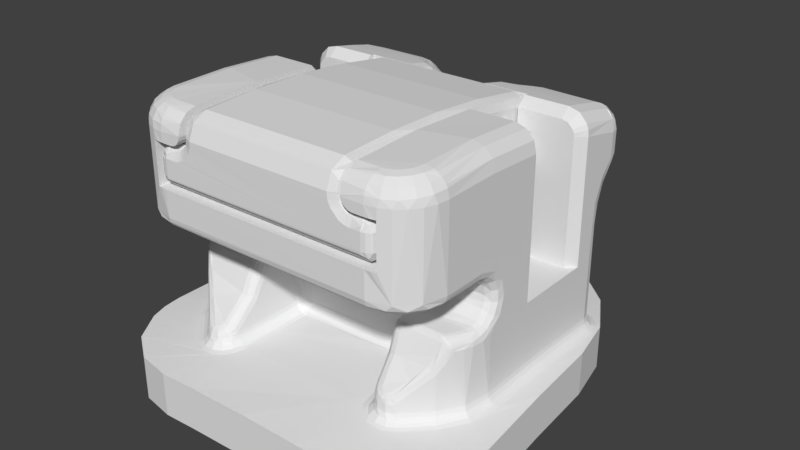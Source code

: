 # Source: odc_bracket_library.blend  (saved by Blender 2.77.0; exported with 4.5.12 LTS)
import bpy
from mathutils import Matrix  # noqa: F401  (used for matrix-valued properties, if any)

bpy.ops.wm.read_factory_settings(use_empty=True)
scene = bpy.context.scene
scene.name = 'Scene'

# ---- collections
col_collection_1 = bpy.data.collections.new('Collection 1'); scene.collection.children.link(col_collection_1)

# ---- world
world_world = bpy.data.worlds.new('World'); scene.world = world_world
world_world.color = (0.05088, 0.05088, 0.05088)
world_world.use_sun_shadow = False
world_world.sun_shadow_jitter_overblur = 0.0
world_world.cycles.sampling_method = 'MANUAL'

# ---- meshes
me_indirect_bonding_modelrami_024 = bpy.data.meshes.new('Indirect Bonding ModelRami.024')
me_indirect_bonding_modelrami_024.from_pydata([(-1.41, -0.03986, 1.093), (-1.409, 0.1742, 0.5346), (-1.402, -0.5266, 0.5288), (-1.415, 0.1737, 0.4993), (-1.418, -0.02828, 2.326), (-1.408, -0.3678, 1.318), (-1.407, -0.4099, 1.168), (-1.406, -0.4586, 1.106), (-1.405, -0.5216, 1.059), (-1.354, -0.7558, 0.5228), (-1.409, -0.5256, 0.4913), (-1.417, 0.7001, 1.086), (-1.416, 0.8747, 0.5115), (-1.422, 0.8727, 0.4754), (-1.421, 0.8826, 1.354), (-1.416, 0.9215, 1.366), (-1.396, 0.9499, 0.5074), (-1.402, 0.9566, 1.366), (-1.421, 0.8827, 1.367), (-1.426, 0.9082, 2.18), (-1.423, 0.9177, 1.619), (-1.405, 1.001, 1.637), (-1.423, 0.9332, 1.666), (-1.428, 1.105, 2.134), (-1.425, 1.001, 1.8), (-1.422, 1.129, 1.885), (-1.428, 1.107, 2.134), (-1.427, 1.105, 1.915), (-1.428, 1.106, 2.134), (-1.413, 1.184, 2.133), (-1.412, 1.181, 1.929), (-1.402, 1.129, 2.232), (-1.422, 1.12, 2.184), (-1.418, 0.715, 2.273), (-1.424, 0.7107, 2.22), (-1.408, -0.5148, 1.579), (-1.413, -0.5427, 2.357), (-1.398, -0.5404, 2.433), (-1.409, -0.4061, 1.468), (-1.392, -0.02375, 2.426), (-1.407, -0.6649, 1.621), (-1.407, -1.058, 2.354), (-1.393, -1.061, 2.429), (-1.408, -0.587, 1.61), (-1.403, -1.065, 1.625), (-1.393, -1.161, 2.352), (-1.393, -0.6652, 1.572), (-1.395, -1.065, 1.587), (-1.358, -1.213, 1.577), (-1.347, -1.264, 1.627), (-1.394, -0.5403, 1.537), (-1.395, -0.4496, 1.444), (-1.394, -0.4176, 1.318), (-1.393, -0.4528, 1.193), (-1.398, -0.6085, 1.031), (-1.397, -0.5402, 1.093), (-1.435, 0.1731, 0.4664), (-1.429, -0.5249, 0.4597), (-1.364, -0.7598, 0.4763), (-1.466, 0.1725, 0.4435), (-1.458, -0.5246, 0.4382), (-1.396, -0.7728, 0.4387), (-1.501, 0.172, 0.4343), (-1.494, -0.5247, 0.4286), (-1.438, -0.7905, 0.423), (-1.651, -0.1952, 0.4217), (-1.695, -0.9235, 0.3948), (-1.507, 0.8684, 0.4113), (-1.608, 0.5336, 0.4173), (-1.471, 0.8693, 0.4216), (-1.441, 0.8708, 0.4444), (-1.463, 0.8697, 0.4262), (-1.427, 0.872, 0.4642), (-1.449, 0.9478, 0.4223), (-1.475, 0.9929, 0.4069), (-1.416, 0.9354, 0.4605), (-1.226, -0.9546, 0.485), (-1.222, -0.9492, 0.5221), (-1.072, -1.096, 0.5228), (-1.345, -0.7762, 1.023), (-1.305, -0.8475, 1.024), (-1.271, -0.8942, 0.9248), (-1.224, -0.9462, 0.8424), (-1.096, -1.072, 0.6779), (-1.24, -0.969, 0.4539), (-0.9321, -1.253, 0.4704), (-0.9218, -1.243, 0.5211), (-1.26, -0.9897, 0.4325), (-0.9414, -1.262, 0.453), (-1.285, -1.015, 0.4227), (-0.9589, -1.279, 0.4338), (-1.688, -1.088, 0.3859), (-1.135, -1.161, 0.4235), (-1.397, -0.6095, 1.031), (-1.376, -0.7, 1.022), (-1.384, -0.619, 1.077), (-1.369, -0.6973, 1.06), (-1.297, -0.8536, 1.049), (-1.291, -0.8628, 1.041), (-1.055, -1.093, 0.7074), (-1.193, -0.9623, 0.8707), (-1.346, -0.6223, 1.114), (-1.318, -0.6802, 1.114), (-1.281, -0.6684, 1.122), (-1.245, -0.7523, 1.123), (-1.299, -0.6182, 1.128), (-0.728, -0.6107, 1.132), (-0.7343, -0.6629, 1.126), (-0.7385, -0.7172, 1.126), (-0.7468, -0.8239, 1.127), (-1.101, -0.8275, 1.125), (-1.195, -0.8284, 1.124), (-1.348, -0.6903, 1.093), (-1.249, -0.8472, 1.108), (-1.224, -0.8378, 1.12), (-1.284, -0.8557, 1.072), (-1.376, -0.5558, 1.121), (-1.392, -0.5458, 1.103), (-1.343, -0.566, 1.14), (-1.355, -0.5633, 1.135), (-1.305, -0.5693, 1.147), (-1.306, -0.5272, 1.179), (-0.7223, -0.5622, 1.152), (-1.356, -0.4839, 1.212), (-0.7151, -0.4865, 1.424), (-1.307, -0.4926, 1.42), (-1.307, -0.4667, 1.32), (-1.358, -0.4812, 1.426), (-0.7113, -0.4607, 1.324), (-1.307, -0.4741, 1.268), (-1.357, -0.4538, 1.319), (-0.7245, -0.5591, 1.498), (-1.307, -0.5651, 1.494), (-1.357, -0.5586, 1.505), (-0.7368, -0.6591, 1.526), (-1.306, -0.6648, 1.522), (-1.302, -1.065, 1.526), (-1.356, -0.6652, 1.535), (-1.352, -1.065, 1.539), (-1.341, -1.065, 1.533), (-0.6782, -0.5841, 1.525), (-1.261, -1.214, 1.527), (-0.9994, -1.362, 1.53), (-1.15, -1.323, 1.529), (-0.6699, -0.5045, 1.471), (-0.6638, -0.4556, 1.384), (-0.7139, -0.4884, 1.224), (-0.6627, -0.4515, 1.285), (-0.6666, -0.4932, 1.194), (-1.306, -0.4947, 1.22), (-0.6748, -0.5708, 1.133), (-0.6853, -0.6668, 1.113), (-0.7031, -0.8234, 1.117), (-0.7383, -0.8242, 1.127), (-0.7425, -0.8241, 1.127), (-1.377, -0.6653, 1.551), (-1.373, -1.065, 1.555), (-1.389, -1.065, 1.575), (-1.324, -1.199, 1.54), (-0.5293, -0.407, 1.524), (0.6115, -0.3955, 1.531), (0.6103, -0.3998, 1.083), (0.6732, -0.4154, 1.532), (0.6295, -0.396, 1.461), (0.6174, -0.3991, 1.151), (-0.5908, -0.4282, 1.524), (-0.5651, -0.4086, 1.398), (0.6134, -0.4045, 0.5869), (0.04691, -0.4101, 0.5928), (-0.5226, -0.4112, 1.076), (-0.5511, -0.4102, 1.213), (-0.5975, -0.4338, 1.524), (-0.6265, -0.4811, 1.525), (-0.6315, -0.4665, 1.485), (-0.6366, -0.4544, 1.448), (-0.64, -0.4357, 1.382), (-0.6354, -0.5071, 1.525), (-0.6671, -0.5676, 1.525), (-1.247, -1.312, 1.542), (-1.133, -1.386, 1.543), (0.8239, -0.6434, 1.535), (1.0, -1.342, 1.543), (1.001, -1.391, 1.557), (0.7627, -0.5682, 1.534), (0.7481, -0.5468, 1.534), (0.7184, -0.4911, 1.533), (0.7101, -0.4677, 1.533), (0.6802, -0.421, 1.532), (-0.999, -1.4, 1.538), (1.293, -0.6387, 1.538), (1.15, -1.3, 1.543), (1.259, -1.189, 1.543), (1.247, -1.286, 1.557), (1.135, -1.363, 1.557), (1.297, -1.039, 1.542), (1.322, -1.172, 1.557), (1.343, -0.6381, 1.552), (1.336, -1.038, 1.55), (0.8166, -0.5915, 1.528), (1.293, -0.6329, 1.538), (0.7546, -0.4904, 1.48), (0.8099, -0.5435, 1.507), (0.7153, -0.453, 1.493), (0.6978, -0.4215, 1.471), (0.6492, -0.3964, 1.405), (0.7208, -0.4219, 1.404), (0.7205, -0.4408, 1.457), (0.6616, -0.3967, 1.359), (0.7305, -0.4215, 1.321), (0.7289, -0.4238, 1.379), (0.6637, -0.397, 1.319), (0.7303, -0.4224, 1.307), (0.7487, -0.4415, 1.393), (0.6548, -0.3976, 1.274), (0.7302, -0.4226, 1.305), (0.7089, -0.4238, 1.221), (0.7238, -0.4387, 1.223), (0.7486, -0.4373, 1.293), (0.6366, -0.3983, 1.219), (0.6868, -0.4247, 1.151), (0.7172, -0.4563, 1.171), (0.6781, -0.4254, 1.083), (0.7138, -0.4669, 1.144), (0.6497, -0.4109, 0.5872), (0.7109, -0.4901, 1.084), (0.7139, -0.4947, 0.5884), (0.6905, -0.4396, 0.5877), (0.6813, -0.4301, 0.5876), (0.7271, -0.5446, 1.105), (0.7189, -0.5703, 1.047), (0.7407, -0.7679, 0.5778), (0.7545, -0.4788, 1.203), (0.765, -0.5562, 1.142), (0.7275, -0.6578, 1.035), (0.7405, -0.6561, 1.085), (0.7479, -0.794, 1.073), (0.7562, -0.6543, 1.105), (0.7689, -0.8033, 1.105), (0.7568, -0.799, 1.09), (0.7395, -0.7813, 1.036), (0.8001, -0.4713, 1.433), (0.7969, -0.4456, 1.333), (0.8013, -0.4731, 1.234), (0.8121, -0.5469, 1.161), (0.7767, -0.6522, 1.121), (0.7985, -0.8083, 1.127), (0.8264, -0.6472, 1.135), (0.8317, -0.7014, 1.136), (0.8421, -0.8079, 1.137), (0.8379, -0.8082, 1.137), (0.8337, -0.8084, 1.136), (1.293, -0.6271, 1.538), (1.293, -0.5324, 1.506), (1.292, -0.4646, 1.433), (1.293, -0.4406, 1.336), (1.294, -0.4686, 1.236), (1.293, -0.448, 1.284), (1.295, -0.5432, 1.163), (1.294, -0.5011, 1.195), (1.29, -0.5922, 1.144), (1.273, -0.6427, 1.138), (1.239, -0.7274, 1.138), (1.117, -0.8052, 1.138), (1.19, -0.8044, 1.139), (1.343, -0.5479, 1.531), (1.342, -0.4751, 1.474), (1.342, -0.4333, 1.391), (1.343, -0.4305, 1.298), (1.344, -0.467, 1.213), (1.337, -0.5953, 1.131), (1.321, -0.5413, 1.16), (1.31, -0.6537, 1.131), (1.219, -0.8133, 1.135), (1.364, -0.6377, 1.568), (1.347, -1.038, 1.555), (1.379, -0.5317, 1.564), (1.38, -0.6374, 1.588), (1.378, -0.4464, 1.497), (1.379, -0.3975, 1.4), (1.379, -0.3941, 1.292), (1.344, -0.5364, 1.152), (1.345, -0.5362, 1.152), (1.38, -0.437, 1.192), (1.375, -0.5913, 1.094), (1.381, -0.5186, 1.121), (1.393, -0.628, 1.638), (1.393, -0.6368, 1.639), (1.392, -1.03, 2.371), (1.384, -1.037, 1.592), (1.389, -1.037, 1.604), (1.397, -1.037, 1.642), (1.393, -0.6193, 1.638), (1.392, -0.4748, 1.589), (1.387, -0.5145, 2.374), (1.391, -0.373, 1.476), (1.392, -0.3398, 1.328), (1.393, -0.3836, 1.182), (1.391, 0.2023, 0.5517), (1.39, -0.01172, 1.11), (1.391, -0.5063, 1.099), (1.395, -0.4935, 1.077), (1.398, -0.4985, 0.546), (1.381, -0.518, 1.12), (1.39, -0.5805, 1.048), (1.389, -0.5815, 1.048), (1.368, -1.038, 1.571), (1.356, -1.186, 1.593), (1.345, -1.237, 1.644), (1.38, -1.134, 2.369), (1.001, -1.412, 1.573), (-0.999, -1.412, 1.544), (1.149, -1.397, 1.594), (1.001, -1.428, 1.594), (1.273, -1.312, 1.594), (1.2, -1.385, 1.644), (1.001, -1.441, 1.644), (0.9994, -1.438, 1.881), (-0.9988, -1.448, 1.581), (-0.9988, -1.454, 1.593), (-0.999, -1.461, 1.631), (-1.0, -1.459, 1.869), (1.278, -1.314, 2.365), (1.05, -1.435, 1.881), (1.099, -1.425, 1.881), (1.097, -1.421, 2.271), (1.1, -1.419, 2.361), (1.196, -1.378, 2.363), (1.341, -1.23, 2.367), (-0.9988, -1.432, 1.56), (-1.147, -1.42, 1.58), (-1.2, -1.409, 1.63), (-1.101, -1.447, 1.868), (-1.051, -1.456, 1.868), (-1.273, -1.337, 1.579), (-1.287, -1.34, 2.349), (-1.352, -1.257, 2.351), (-1.204, -1.403, 2.348), (-1.374, -1.18, 2.422), (-1.318, -1.287, 2.417), (-1.232, -1.372, 2.411), (-1.107, -1.441, 2.348), (-1.124, -1.426, 2.408), (-1.003, -1.455, 2.259), (-1.003, -1.454, 2.348), (-1.053, -1.452, 2.258), (-1.103, -1.443, 2.258), (-0.9029, -1.454, 2.259), (-1.004, -1.444, 2.409), (-0.8035, -1.452, 2.36), (-0.8036, -1.452, 2.354), (-0.8672, -1.453, 2.266), (-0.8363, -1.453, 2.285), (-0.8143, -1.452, 2.314), (-0.8041, -1.452, 2.349), (-1.381, -1.062, 2.454), (-1.332, -1.169, 2.491), (-1.35, -1.063, 2.496), (-1.283, -1.265, 2.486), (-1.207, -1.34, 2.481), (-1.111, -1.388, 2.479), (-1.004, -1.429, 2.443), (-0.8044, -1.423, 2.451), (-1.268, -1.15, 2.537), (-1.201, -1.118, 2.553), (-1.209, -1.064, 2.555), (-0.8129, -0.639, 2.563), (-1.283, -1.064, 2.54), (-1.29, -0.5364, 2.542), (-1.214, -0.5352, 2.558), (-1.18, -1.167, 2.55), (-1.228, -1.227, 2.533), (-1.148, -1.209, 2.548), (-1.167, -1.288, 2.529), (-1.106, -1.241, 2.547), (-1.091, -1.327, 2.527), (-1.058, -1.261, 2.546), (-1.006, -1.34, 2.526), (-1.007, -1.267, 2.545), (-0.8066, -1.265, 2.547), (-1.005, -1.361, 2.515), (-0.8055, -1.356, 2.518), (-1.005, -1.404, 2.478), (-1.308, -1.064, 2.527), (-1.355, -0.5382, 2.498), (-1.319, -0.01991, 2.5), (-1.219, -0.01778, 2.527), (-0.819, -0.01376, 2.529), (0.8301, -1.436, 2.295), (0.797, -1.436, 2.359), (0.8077, -1.436, 2.324), (0.8611, -1.436, 2.277), (0.897, -1.436, 2.27), (0.997, -1.435, 2.271), (0.9959, -1.424, 2.421), (0.7965, -1.436, 2.364), (0.9964, -1.434, 2.36), (0.7964, -1.436, 2.37), (0.9956, -1.41, 2.454), (0.7955, -1.407, 2.461), (0.9945, -1.343, 2.526), (0.7944, -1.34, 2.528), (0.9951, -1.385, 2.49), (0.9933, -1.247, 2.558), (0.7933, -1.249, 2.557), (0.9939, -1.297, 2.548), (0.9942, -1.32, 2.539), (1.044, -1.24, 2.558), (1.191, -1.04, 2.57), (0.7869, -0.6229, 2.572), (1.092, -1.219, 2.56), (1.133, -1.186, 2.562), (1.165, -1.144, 2.565), (1.185, -1.094, 2.567), (1.079, -1.305, 2.541), (1.101, -1.366, 2.492), (1.115, -1.404, 2.422), (1.047, -1.431, 2.271), (1.181, 0.006339, 2.542), (0.7809, 0.002319, 2.539), (1.186, -0.5111, 2.573), (1.286, -0.5108, 2.546), (1.281, 0.006219, 2.515), (1.382, -0.0001397, 2.343), (1.355, 0.003864, 2.443), (1.36, -0.5121, 2.474), (1.382, 0.7282, 1.103), (1.384, 0.9028, 0.5287), (1.398, 0.202, 0.5165), (1.375, 0.7389, 2.238), (1.379, 0.9107, 1.372), (1.363, 0.9776, 0.5243), (1.392, 0.9009, 0.4912), (1.384, 0.9635, 0.4777), (1.406, -0.4973, 0.5085), (1.355, -0.7286, 0.5394), (1.37, -0.6724, 1.039), (1.36, -1.153, 2.439), (1.377, -1.033, 2.446), (1.379, 0.9108, 1.384), (1.374, 0.9364, 2.197), (1.344, 1.156, 2.249), (1.368, 0.743, 2.29), (1.375, 1.029, 1.817), (1.372, 1.133, 2.152), (1.376, 1.004, 1.776), (1.377, 0.9459, 1.636), (1.377, 0.9336, 1.589), (1.373, 1.133, 1.933), (1.372, 1.134, 2.151), (1.344, 1.159, 2.248), (1.372, 1.135, 2.151), (1.357, 1.209, 1.946), (1.356, 1.212, 2.15), (1.344, 1.198, 2.228), (1.356, 1.066, 1.737), (1.368, 1.157, 1.902), (1.358, 1.004, 1.567), (1.373, 0.9496, 1.384), (1.418, 0.2018, 0.4839), (1.396, 0.9004, 0.4813), (1.412, 0.8994, 0.46), (1.417, 0.9766, 0.4399), (1.449, 0.2018, 0.4614), (1.432, 0.8987, 0.4439), (1.442, 0.8986, 0.4389), (1.443, 1.022, 0.4248), (1.484, 0.202, 0.4526), (1.477, 0.8984, 0.4297), (1.584, 0.5657, 0.4368), (1.475, 1.031, 0.4221), (1.491, -0.4946, 0.4469), (1.643, -0.1621, 0.4419), (1.456, -0.4953, 0.4561), (1.426, -0.4962, 0.4772), (1.441, -0.7615, 0.4407), (1.399, -0.7448, 0.4558), (1.366, -0.7323, 0.4931), (1.272, 1.047, 0.5273), (1.23, 1.063, 0.4823), (1.233, 1.051, 0.5306), (-0.01733, 1.066, 0.4931), (1.266, 1.055, 1.382), (1.227, 1.059, 1.382), (-0.01749, 1.039, 0.5619), (1.293, 1.052, 0.4786), (1.229, 1.077, 0.4629), (1.308, 1.032, 0.525), (1.347, 1.017, 0.4767), (1.305, 1.085, 0.4405), (1.229, 1.078, 0.4619), (1.227, 1.097, 0.4459), (1.372, 1.042, 0.4387), (1.358, 0.9856, 1.383), (1.303, 1.04, 1.382), (0.5497, 1.138, 0.4566), (1.226, 1.144, 0.4301), (1.351, 1.112, 0.4249), (1.234, 1.444, 0.4064), (1.3, 1.059, 1.554), (1.227, 1.06, 1.415), (0.2948, 1.051, 1.404), (0.2774, 1.05, 1.376), (1.354, 1.178, 1.874), (1.298, 1.116, 1.709), (1.3, 1.212, 1.83), (1.33, 1.236, 1.89), (1.263, 1.221, 1.818), (1.278, 1.245, 1.845), (1.223, 1.207, 1.799), (1.223, 1.224, 1.813), (1.224, 1.189, 1.781), (1.224, 1.171, 1.759), (1.224, 1.153, 1.734), (1.224, 1.144, 1.719), (1.225, 1.134, 1.703), (0.5832, 1.21, 1.803), (1.219, 1.235, 1.821), (0.5942, 1.226, 1.816), (0.5702, 1.192, 1.787), (0.5551, 1.175, 1.768), (0.5378, 1.157, 1.746), (0.5179, 1.139, 1.719), (1.225, 1.122, 1.679), (0.4948, 1.121, 1.689), (1.225, 1.11, 1.653), (1.225, 1.099, 1.625), (1.226, 1.089, 1.594), (1.226, 1.083, 1.575), (1.226, 1.078, 1.555), (0.4793, 1.111, 1.669), (0.4625, 1.101, 1.646), (0.4247, 1.082, 1.595), (0.4443, 1.091, 1.622), (0.4036, 1.074, 1.566), (1.226, 1.073, 1.53), (0.385, 1.068, 1.54), (1.227, 1.069, 1.503), (1.227, 1.065, 1.475), (1.227, 1.062, 1.446), (0.3653, 1.062, 1.511), (0.3445, 1.057, 1.481), (0.3283, 1.054, 1.456), (0.3118, 1.052, 1.431), (1.338, 1.244, 1.951), (1.296, 1.281, 1.916), (1.313, 1.274, 1.956), (1.266, -1.038, 2.556), (1.242, 1.266, 1.849), (1.272, 1.279, 1.879), (1.291, -1.038, 2.543), (1.208, 1.244, 1.828), (0.6072, 1.25, 1.83), (1.168, 1.391, 1.928), (1.312, 1.276, 2.149), (1.201, 1.384, 1.997), (1.187, 1.398, 1.999), (1.128, 1.357, 1.873), (1.169, 1.265, 1.838), (1.354, 1.215, 2.15), (1.302, 1.278, 2.195), (1.125, 1.44, 2.148), (1.166, 1.419, 2.087), (1.27, 1.176, 2.319), (1.203, 1.212, 2.331), (1.17, 1.182, 2.344), (1.014, 1.395, 2.248), (1.27, 1.173, 2.319), (0.6094, 1.264, 2.312), (0.5803, 1.172, 2.341), (1.17, 1.18, 2.344), (1.235, 1.238, 2.308), (1.306, 1.17, 2.293), (1.285, 1.272, 2.238), (1.074, 1.429, 2.209), (0.974, 1.574, 2.039), (0.8822, 1.577, 2.072), (0.8822, 1.597, 2.031), (1.007, 1.405, 2.241), (0.6182, 1.478, 2.179), (0.6179, 1.574, 2.071), (0.9787, 1.573, 2.037), (1.017, 1.556, 2.018), (0.9906, 1.573, 1.959), (0.8824, 1.605, 1.985), (1.156, 1.429, 2.08), (1.055, 1.527, 1.993), (1.055, 1.518, 1.952), (0.6189, 1.362, 2.264), (0.6101, 1.268, 2.31), (0.6182, 1.602, 1.984), (0.8832, 1.578, 1.899), (0.9798, 1.532, 1.882), (0.8843, 1.505, 1.843), (0.619, 1.575, 1.897), (0.9503, 1.467, 1.843), (0.8848, 1.46, 1.835), (0.6201, 1.502, 1.842), (0.9179, 1.408, 1.842), (0.8852, 1.414, 1.84), (0.621, 1.411, 1.839), (0.9148, 1.409, 1.842), (0.9516, 1.391, 1.846), (1.01, 1.453, 1.86), (0.9823, 1.422, 1.847), (1.048, 1.503, 1.915), (0.9985, 1.361, 1.851), (0.6212, 1.386, 1.845), (1.044, 1.334, 1.852), (1.081, 1.312, 1.851), (0.57, 1.497, 1.854), (0.5709, 1.414, 1.851), (0.5727, 1.316, 1.861), (0.596, 1.317, 1.852), (0.5681, 1.562, 2.063), (0.5683, 1.588, 1.984), (0.5691, 1.564, 1.904), (0.5199, 1.458, 1.933), (0.5339, 1.424, 1.886), (0.5201, 1.438, 1.934), (0.5207, 1.37, 1.947), (0.5197, 1.477, 1.94), (0.5333, 1.485, 1.888), (0.55, 1.419, 1.866), (0.5344, 1.312, 1.899), (0.5214, 1.308, 1.948), (0.5252, 1.31, 1.921), (0.5326, 1.533, 1.925), (0.5193, 1.5, 1.972), (0.5321, 1.551, 1.983), (0.5195, 1.492, 1.954), (0.5191, 1.492, 2.012), (0.5319, 1.532, 2.041), (0.5191, 1.5, 1.993), (0.5323, 1.335, 2.22), (0.5476, 1.549, 2.053), (0.5678, 1.354, 2.252), (0.5199, 1.31, 2.174), (0.5194, 1.409, 2.104), (0.523, 1.323, 2.2), (0.5357, 1.312, 1.897), (0.5921, 1.359, 2.261), (0.5156, 1.251, 1.93), (0.5145, 1.226, 1.877), (0.5199, 1.31, 2.178), (0.5135, 1.253, 2.217), (0.5279, 1.267, 2.26), (0.536, 1.212, 1.822), (0.6206, 1.296, 1.846), (0.6159, 1.273, 1.84), (0.6216, 1.339, 1.85), (0.6219, 1.317, 1.849), (0.6214, 1.362, 1.848), (1.087, 1.309, 1.85), (0.4637, 1.131, 1.731), (0.4706, 1.152, 1.823), (0.3802, 1.076, 1.62), (0.3829, 1.077, 1.626), (0.4535, 1.131, 1.783), (0.4224, 1.103, 1.714), (0.3346, 1.059, 1.515), (0.3431, 1.069, 2.282), (0.43, 1.117, 2.268), (0.3283, 1.065, 2.278), (0.2734, 1.056, 2.017), (0.2987, 1.058, 2.066), (0.2998, 1.058, 2.069), (0.3084, 1.06, 2.131), (0.3145, 1.062, 2.263), (1.128, 1.287, 1.846), (0.495, 1.192, 1.88), (0.4921, 1.194, 2.243), (0.4308, 1.117, 2.268), (0.5129, 1.25, 2.218), (-0.3225, 1.044, 1.372), (-1.267, 1.026, 0.5153), (-1.264, 1.038, 0.4667), (-1.272, 1.034, 1.366), (-1.306, 1.021, 0.5115), (-1.327, 1.025, 0.4626), (0.2273, 1.055, 1.988), (0.1737, 1.054, 1.977), (-0.2263, 1.05, 1.975), (-1.263, 1.053, 0.4466), (0.2296, 1.032, 2.065), (0.1735, 1.049, 2.011), (0.204, 1.033, 2.047), (-0.2264, 1.029, 2.038), (-0.2801, 1.05, 1.985), (-0.257, 1.028, 2.044), (-0.3236, 1.045, 1.553), (-0.3265, 1.05, 2.013), (-0.2828, 1.027, 2.062), (-0.3815, 1.051, 1.51), (-0.3536, 1.051, 2.066), (-1.273, 1.035, 1.402), (-0.3459, 1.045, 1.409), (-1.313, 1.028, 1.366), (-1.339, 1.059, 0.4243), (-1.263, 1.054, 0.4456), (-0.5863, 1.127, 0.4496), (-1.261, 1.119, 0.4148), (-1.262, 1.072, 0.4304), (-0.01781, 1.132, 0.4612), (-0.5992, 1.925, 0.3761), (-1.385, 1.085, 0.4082), (-1.274, 1.419, 0.391), (0.5474, 1.937, 0.3831), (0.8809, 1.766, 0.392), (-1.38, 0.9895, 0.46), (-1.342, 1.005, 0.5088), (-1.405, 1.014, 0.4217), (-1.349, 1.012, 1.366), (-1.508, 1.002, 0.4038), (-1.348, 1.056, 1.618), (-1.273, 1.037, 1.437), (-1.273, 1.041, 1.469), (-1.273, 1.045, 1.499), (-1.274, 1.05, 1.527), (-1.274, 1.057, 1.553), (-1.274, 1.063, 1.579), (-1.274, 1.069, 1.597), (-1.274, 1.076, 1.615), (-0.3685, 1.047, 1.443), (-0.3906, 1.05, 1.476), (-0.4118, 1.054, 1.506), (-0.4319, 1.059, 1.534), (-0.4511, 1.065, 1.56), (-0.4727, 1.073, 1.589), (-0.4928, 1.082, 1.616), (-1.275, 1.088, 1.645), (-0.5115, 1.091, 1.64), (-1.354, 1.185, 1.814), (-1.275, 1.101, 1.672), (-1.275, 1.114, 1.697), (-1.276, 1.128, 1.719), (-1.276, 1.146, 1.744), (-1.276, 1.164, 1.765), (-1.276, 1.181, 1.783), (-1.277, 1.199, 1.798), (-1.317, 1.195, 1.802), (-1.407, 1.15, 1.857), (-0.5288, 1.101, 1.662), (-0.5449, 1.111, 1.682), (-0.5688, 1.128, 1.712), (-0.5895, 1.146, 1.739), (-0.6074, 1.163, 1.761), (-0.6231, 1.181, 1.78), (-0.6368, 1.198, 1.796), (-1.273, 1.21, 1.806), (-0.6484, 1.214, 1.809), (1.252, -1.124, 2.552), (-1.333, 1.218, 1.829), (-1.385, 1.208, 1.873), (-0.4288, 1.068, 1.615), (-0.4937, 1.105, 1.699), (-0.5543, 1.157, 1.774), (-1.262, 1.22, 1.812), (-0.6621, 1.238, 1.823), (-0.6051, 1.225, 1.831), (-1.224, 1.24, 1.823), (-0.6713, 1.261, 1.832), (-1.185, 1.263, 1.831), (-0.6764, 1.283, 1.838), (-1.137, 1.29, 1.837), (-0.678, 1.304, 1.841), (-1.144, 1.286, 1.836), (-1.101, 1.311, 1.839), (-0.6783, 1.326, 1.842), (-0.6529, 1.399, 1.834), (-0.6292, 1.304, 1.854), (-1.056, 1.34, 1.839), (-0.6785, 1.349, 1.84), (-1.009, 1.371, 1.834), (-0.6787, 1.373, 1.837), (-0.9432, 1.396, 1.829), (-0.6789, 1.398, 1.831), (-0.9726, 1.39, 1.83), (-0.9757, 1.389, 1.831), (-0.9436, 1.441, 1.823), (-0.9441, 1.487, 1.832), (-0.6799, 1.489, 1.834), (-0.6299, 1.485, 1.847), (-0.6291, 1.402, 1.844), (-1.009, 1.447, 1.831), (-1.041, 1.402, 1.835), (-1.185, 1.334, 1.859), (-1.297, 1.241, 1.833), (-0.5714, 1.24, 1.923), (-0.5912, 1.301, 1.892), (-0.5786, 1.297, 1.941), (-0.5792, 1.358, 1.941), (-0.573, 1.242, 2.21), (-0.58, 1.299, 2.171), (-0.5806, 1.398, 2.097), (-0.5808, 1.489, 1.986), (-0.5808, 1.481, 2.005), (-0.5807, 1.489, 1.966), (-0.5805, 1.481, 1.947), (-0.5692, 1.215, 1.871), (-0.5924, 1.301, 1.89), (-0.5923, 1.413, 1.88), (-0.583, 1.419, 1.903), (-0.5798, 1.426, 1.928), (-0.5489, 1.181, 1.873), (-0.5232, 1.142, 1.817), (-0.5507, 1.184, 2.237), (-0.505, 1.121, 1.777), (-0.4881, 1.108, 2.262), (-0.5723, 1.239, 2.212), (-0.4725, 1.094, 1.708), (-0.4873, 1.107, 2.262), (-0.6278, 1.403, 1.845), (-0.5927, 1.413, 1.879), (-0.4315, 1.069, 1.621), (-0.3997, 1.062, 2.277), (-0.3871, 1.059, 2.275), (-0.363, 1.053, 2.127), (-0.3636, 1.054, 2.229), (-0.3669, 1.055, 2.25), (-0.3752, 1.056, 2.266), (-0.3283, 1.042, 2.127), (-0.3006, 1.019, 2.127), (-0.2975, 1.023, 2.092), (-0.302, 1.021, 2.23), (-0.3337, 1.024, 2.312), (-0.3101, 1.022, 2.274), (-0.3697, 1.03, 2.336), (-0.5102, 1.096, 2.326), (-0.4102, 1.041, 2.341), (-0.5607, 1.187, 2.272), (-0.5882, 1.255, 2.253), (-0.5839, 1.312, 2.194), (-0.5948, 1.521, 2.034), (-0.2763, 0.9549, 2.128), (-0.2769, 0.9559, 2.23), (-0.272, 0.9616, 2.106), (-0.2708, 0.7816, 2.145), (-0.2755, 0.8684, 2.147), (-0.2761, 0.8694, 2.249), (-0.2595, 0.967, 2.087), (-0.2598, 0.7815, 2.129), (-0.2747, 0.7817, 2.165), (-0.2754, 0.7827, 2.267), (1.214, -1.202, 2.548), (0.1735, 1.032, 2.041), (1.155, -1.264, 2.544), (0.2441, 1.028, 2.095), (0.2072, 0.9717, 2.09), (0.2107, 0.7862, 2.132), (0.2196, 0.9666, 2.109), (0.2215, 0.7865, 2.148), (0.2237, 0.96, 2.131), (0.2252, 0.7867, 2.168), (0.2245, 0.8735, 2.15), (0.2231, 0.9609, 2.233), (0.2475, 1.026, 2.131), (0.2468, 1.027, 2.233), (0.2238, 0.8744, 2.252), (0.2246, 0.7877, 2.27), (0.3078, 1.061, 2.233), (0.3097, 1.061, 2.25), (0.5011, 1.198, 2.278), (0.4523, 1.106, 2.332), (0.353, 1.05, 2.345), (0.3537, 1.048, 2.347), (0.3001, 1.034, 2.334), (0.2604, 1.028, 2.291), (0.5643, 1.273, 2.295), (0.52, 1.195, 2.308), (0.5475, 1.187, 2.33), (0.4945, 1.063, 2.366), (1.17, 1.178, 2.345), (1.274, 0.7517, 2.411), (1.172, 0.9663, 2.394), (0.3718, 0.9956, 2.381), (0.4933, 1.062, 2.366), (1.348, 0.7466, 2.338), (1.174, 0.7528, 2.437), (0.7738, 0.7717, 2.43), (0.774, 0.7488, 2.435), (0.7736, 0.7946, 2.426), (0.3736, 0.7906, 2.423), (0.3727, 0.8932, 2.403), (-1.329, 1.147, 2.303), (-1.326, 0.7256, 2.395), (-1.226, 0.7287, 2.422), (-0.8261, 0.7557, 2.42), (-0.8259, 0.7327, 2.425), (-0.8263, 0.7786, 2.416), (-0.4272, 0.8852, 2.398), (-1.228, 0.9421, 2.379), (-1.398, 0.7191, 2.321), (-0.4263, 0.7826, 2.418), (-0.4281, 0.9875, 2.376), (-0.352, 0.7831, 2.399), (-0.5508, 1.052, 2.36), (-0.4106, 1.04, 2.343), (-0.3531, 0.9788, 2.358), (-0.6397, 1.16, 2.334), (-1.23, 1.154, 2.33), (-0.552, 1.053, 2.36), (-0.6702, 1.252, 2.304), (-1.23, 1.156, 2.329), (-1.321, 1.151, 2.307), (-0.608, 1.175, 2.323), (-0.581, 1.184, 2.303), (-0.625, 1.261, 2.288), (-0.671, 1.255, 2.303), (-0.2977, 0.9678, 2.304), (-0.2824, 0.9618, 2.269), (-0.2811, 0.783, 2.307), (-0.297, 0.7832, 2.345), (0.2296, 0.7881, 2.31), (0.2427, 0.9732, 2.308), (0.2446, 0.7886, 2.347), (0.2279, 0.967, 2.272), (0.2664, 0.9794, 2.338), (0.2987, 0.7897, 2.402), (0.2973, 0.9854, 2.362), (0.335, 0.7902, 2.418), (-1.23, 1.158, 2.329), (-0.6552, 1.347, 2.254), (-0.681, 1.349, 2.256), (-1.145, 1.278, 2.288), (-0.5946, 1.325, 2.215), (-0.6318, 1.342, 2.246), (-0.6817, 1.465, 2.171), (-1.077, 1.374, 2.236), (-0.682, 1.561, 2.063), (-0.6319, 1.55, 2.055), (-0.6109, 1.538, 2.046), (-1.263, 1.187, 2.316), (-1.07, 1.384, 2.229), (-1.136, 1.406, 2.195), (-0.9462, 1.558, 2.061), (-0.6817, 1.589, 1.976), (-1.036, 1.554, 2.027), (-0.9462, 1.579, 2.02), (-0.6316, 1.576, 1.976), (-1.329, 1.15, 2.302), (-1.402, 1.132, 2.231), (-1.401, 1.183, 2.202), (-1.412, 1.187, 2.133), (-1.37, 1.171, 2.262), (-1.295, 1.213, 2.292), (-1.323, 1.233, 2.261), (-1.362, 1.251, 2.179), (-1.371, 1.249, 2.133), (-1.228, 1.394, 2.073), (-1.37, 1.247, 1.939), (-1.345, 1.246, 2.222), (-1.187, 1.417, 2.134), (-1.217, 1.405, 2.066), (-1.042, 1.552, 2.025), (-1.117, 1.505, 1.98), (-1.079, 1.535, 2.005), (-1.246, 1.374, 1.984), (-1.053, 1.552, 1.946), (-1.108, 1.481, 1.902), (-0.946, 1.586, 1.974), (-1.26, 1.36, 1.982), (-0.9452, 1.559, 1.887), (-1.041, 1.512, 1.87), (-1.069, 1.432, 1.847), (-0.6809, 1.562, 1.889), (-1.227, 1.367, 1.913), (-0.6309, 1.551, 1.897), (-0.5946, 1.54, 1.976), (-0.5941, 1.522, 1.918), (-0.5802, 1.466, 1.933), (-0.5934, 1.473, 1.881), (-0.58, 1.447, 1.926), (-1.353, 1.255, 1.899), (-1.328, 1.253, 1.863), (-0.9276, 1.749, 0.3809), (0.4477, 1.971, 0.3811), (-0.4987, 1.961, 0.3752), (-1.647, -1.247, 0.3787), (-0.9863, -1.307, 0.4218), (-1.476, -1.523, 0.3709), (-0.8645, -1.372, 0.4231), (-0.7942, -1.377, 0.426), (-0.8789, -1.329, 0.4336), (-1.208, -1.708, 0.373), (-0.7252, -1.362, 0.4302), (-0.7849, -1.337, 0.4381), (-0.6631, -1.328, 0.4354), (-0.6986, -1.301, 0.4457), (-0.8882, -1.771, 0.3853), (-0.6132, -1.278, 0.4411), (-0.5569, -1.768, 0.3996), (-0.5644, -1.148, 0.4519), (-0.6379, -1.232, 0.4548), (-0.5636, -1.138, 0.4526), (-0.5543, -0.5101, 0.4905), (-0.5906, -1.146, 0.4546), (0.5725, -1.13, 0.4594), (0.566, -0.5021, 0.489), (-0.5399, -0.8308, 0.4708), (0.01159, -1.762, 0.4112), (-0.02637, 2.037, 0.3752), (1.701, -0.8894, 0.4156), (1.292, -0.9889, 0.4385), (1.697, -1.054, 0.4066), (1.091, -1.195, 0.4364), (1.66, -1.214, 0.399), (1.191, -1.092, 0.438), (0.9687, -1.263, 0.4371), (1.494, -1.494, 0.3891), (0.579, -1.757, 0.4066), (1.23, -1.684, 0.388), (0.9117, -1.753, 0.3963), (0.7173, -1.174, 0.4526), (0.8302, -1.255, 0.4432), (0.6119, -0.5016, 0.4879), (0.6385, -0.7732, 0.4774), (0.6651, -1.044, 0.4624), (0.682, -1.113, 0.4577), (0.6118, -0.4646, 0.4961), (0.04824, -0.5072, 0.4938), (0.7148, -1.04, 0.4745), (0.6381, -0.4991, 0.4908), (0.7406, -1.127, 0.4665), (0.8027, -1.195, 0.4583), (0.8896, -1.228, 0.4514), (0.9835, -1.219, 0.4475), (1.267, -0.9643, 0.448), (1.063, -1.167, 0.4479), (-0.5154, -0.5129, 0.4838), (-0.516, -0.4759, 0.492), (-0.5166, -0.4561, 0.5035), (0.6118, -0.4449, 0.5076), (0.612, -0.4332, 0.5177), (-0.517, -0.4445, 0.5136), (-0.5499, -0.4449, 0.5206), (0.6126, -0.4121, 0.5496), (-0.5183, -0.4234, 0.5454), (-0.5195, -0.4158, 0.5828), (-0.5557, -0.423, 0.5826), (0.6449, -0.4329, 0.525), (0.6619, -0.4971, 0.5001), (-0.5876, -0.5082, 0.5118), (-0.6144, -1.145, 0.4637), (-0.5774, -0.4437, 0.5472), (-0.6101, -0.5075, 0.5443), (-0.6524, -1.145, 0.4993), (-0.5959, -0.4524, 0.5826), (-0.6182, -0.5081, 0.583), (-0.6634, -1.146, 0.5238), (-0.6538, -1.145, 0.5016), (-0.6213, -0.5035, 1.076), (-0.6429, -0.8278, 0.57), (-0.6435, -0.7952, 1.027), (-0.634, -0.6715, 1.026), (-0.6272, -0.5837, 1.039), (-0.5869, -0.4428, 0.5826), (-0.5899, -0.4381, 1.075), (-0.6738, -1.215, 0.4928), (-0.6767, -1.189, 0.5455), (-0.6675, -1.147, 0.5509), (-0.6675, -1.147, 0.5602), (-0.6523, -0.9327, 0.7647), (-0.6516, -0.9214, 0.78), (-0.7273, -1.256, 0.5339), (-0.723, -1.27, 0.4836), (-0.6972, -1.226, 0.5396), (-0.7646, -1.276, 0.5287), (-0.7923, -1.298, 0.4761), (-0.8482, -1.283, 0.5218), (-0.8672, -1.291, 0.4718), (-0.9219, -1.243, 0.5389), (-1.085, -1.082, 0.6669), (-0.8487, -1.282, 0.5314), (-0.7278, -1.256, 0.537), (-0.7655, -1.277, 0.5328), (-0.6977, -1.227, 0.5431), (-0.677, -1.189, 0.551), (-0.9165, -1.246, 0.5534), (-0.8472, -1.283, 0.5323), (-0.7631, -1.276, 0.5363), (-0.7036, -1.231, 0.5625), (-0.6769, -1.168, 0.5917), (-0.8941, -1.246, 0.5899), (-1.025, -1.073, 0.7462), (-1.153, -0.9606, 0.8935), (-1.25, -0.8794, 1.07), (-1.015, -1.082, 0.7373), (-1.275, -0.8724, 1.054), (-1.272, -0.8736, 1.056), (-0.7508, -0.9948, 0.8378), (-0.7418, -0.8725, 1.09), (-1.196, -0.9173, 0.9772), (-0.8519, -1.224, 0.6235), (-0.7672, -1.196, 0.6422), (-0.8882, -1.244, 0.5966), (-0.8382, -1.27, 0.5823), (-0.7724, -1.213, 0.631), (-0.7838, -1.226, 0.6226), (-0.8365, -1.234, 0.6179), (-1.26, -0.8729, 1.078), (-1.226, -0.8794, 1.08), (-1.212, -0.8777, 1.086), (-1.239, -0.8678, 1.098), (-0.7041, -0.9863, 0.8294), (-0.7439, -0.8725, 1.091), (-0.7395, -0.8545, 1.117), (-0.746, -0.8725, 1.091), (-0.706, -0.8669, 1.085), (-0.7305, -1.194, 0.6351), (-0.736, -1.233, 0.6037), (-0.7197, -1.191, 0.6306), (-0.8001, -1.234, 0.6173), (-0.779, -1.265, 0.585), (-0.8184, -1.237, 0.6158), (-1.194, -0.877, 1.088), (-0.7464, -0.8543, 1.117), (-1.195, -0.8588, 1.114), (-0.6665, -0.9585, 0.8075), (-0.6819, -1.173, 0.5996), (-0.6994, -1.184, 0.6179), (-0.6755, -0.8509, 1.072), (-0.6533, -0.8259, 1.052), (-0.6522, -0.8081, 1.065), (-0.647, -0.6701, 1.075), (-0.6913, -0.8421, 1.105), (-0.6611, -0.8133, 1.081), (-0.6367, -0.5583, 1.096), (-0.6254, -0.4804, 1.136), (-0.621, -0.4372, 1.209), (-0.5789, -0.4095, 1.311), (-0.6442, -0.4376, 1.37), (-0.6448, -0.4362, 1.299), (-0.6294, -0.4698, 1.163), (-0.637, -0.4524, 1.214), (0.7102, -0.4943, 0.5611), (0.6722, -0.4312, 0.5519), (0.7497, -0.8745, 0.8374), (0.7651, -0.9129, 0.8626), (0.7493, -0.8113, 1.06), (0.7508, -0.8847, 0.8215), (0.7824, -1.071, 0.6778), (0.7674, -1.041, 0.5627), (0.7669, -1.04, 0.6414), (0.7776, -1.082, 0.5577), (0.7774, -1.082, 0.6293), (0.7758, -1.109, 0.505), (0.7541, -1.039, 0.513), (0.8424, -0.8384, 1.127), (0.8356, -0.8386, 1.126), (0.7873, -0.8272, 1.114), (0.7719, -0.8362, 1.08), (1.191, -0.8349, 1.129), (1.362, -0.6698, 1.077), (1.294, -0.8276, 1.065), (1.302, -0.8214, 1.04), (1.287, -0.8372, 1.057), (1.341, -0.7492, 1.039), (1.27, -0.8686, 0.9404), (1.281, -0.8299, 1.088), (1.341, -0.6633, 1.109), (1.244, -0.8222, 1.124), (1.256, -0.8476, 1.093), (1.272, -0.8468, 1.07), (1.235, -0.8429, 1.113), (1.225, -0.9216, 0.8574), (1.269, -0.8483, 1.072), (1.223, -0.8548, 1.095), (1.209, -0.8534, 1.101), (1.191, -0.853, 1.102), (1.194, -0.9384, 0.8854), (1.195, -0.8933, 0.9918), (0.8497, -0.9494, 0.8911), (0.9941, -1.139, 0.662), (1.227, -0.9246, 0.5371), (1.135, -1.015, 0.7291), (1.02, -1.133, 0.6242), (1.154, -0.9374, 0.9076), (0.9902, -1.138, 0.6661), (1.065, -1.02, 0.7937), (1.232, -0.9299, 0.5001), (1.024, -1.132, 0.5349), (1.125, -1.028, 0.5366), (1.023, -1.131, 0.6169), (1.246, -0.944, 0.4691), (1.034, -1.141, 0.4852), (1.044, -1.15, 0.467), (1.03, -1.136, 0.498), (0.9707, -1.181, 0.4856), (0.951, -1.173, 0.5357), (0.9998, -1.15, 0.6117), (0.9894, -1.157, 0.61), (0.867, -1.167, 0.6068), (0.8674, -1.168, 0.5421), (0.8959, -1.189, 0.4896), (0.95, -1.172, 0.6059), (0.7988, -1.119, 0.6193), (0.799, -1.119, 0.5522), (0.8262, -1.162, 0.4965), (0.8405, -1.155, 0.6099), (0.7973, -1.114, 0.6397), (0.8577, -1.15, 0.6572), (0.9024, -1.166, 0.645), (0.9525, -1.161, 0.6488), (0.7528, -1.039, 0.5107), (0.6995, -0.4945, 0.5363), (0.7992, -1.083, 0.6936), (0.8185, -1.091, 0.705), (0.8302, -1.123, 0.6792), (0.8666, -1.097, 0.7166), (0.803, -0.9412, 0.8828), (0.8857, -1.128, 0.6904), (0.8729, -1.114, 0.7013), (0.9021, -1.135, 0.6843), (0.9199, -1.137, 0.6828), (0.9375, -1.133, 0.686), (0.9522, -1.124, 0.6934), (0.8032, -0.8519, 1.094), (0.8386, -0.8566, 1.1), (0.8407, -0.8565, 1.1), (0.8428, -0.8565, 1.1), (-0.6831, -0.6669, 1.112), (-0.6734, -0.8179, 1.096), (1.223, -1.348, 2.426), (1.307, -1.261, 2.433), (1.196, -1.316, 2.496), (1.27, -1.239, 2.502), (1.317, -1.142, 2.507), (1.365, -1.034, 2.471), (1.333, -1.036, 2.512), (-1.344, 0.6315, 2.222), (-1.34, 0.6319, 2.254), (-1.337, 0.6209, 1.087), (-1.328, 0.6323, 2.283), (-1.284, 0.6331, 2.328), (-1.331, 0.04094, 1.092), (1.309, 0.06747, 1.109), (1.303, 0.6474, 1.103), (-1.338, 0.05252, 2.325), (-1.323, 0.05325, 2.386), (-1.279, 0.0541, 2.43), (-1.219, 0.05486, 2.446), (-0.8193, 0.05887, 2.449), (-1.118, 0.05395, 2.244), (-0.8186, 0.0579, 2.346), (-0.826, 0.05747, 2.307), (-0.8797, 0.05642, 2.253), (-0.918, 0.05596, 2.245), (-0.8475, 0.05695, 2.275), (-1.116, 0.05029, 1.854), (1.084, 0.0724, 1.867), (1.181, 0.07897, 2.461), (0.7892, 0.0737, 2.317), (0.7813, 0.07398, 2.355), (0.7806, 0.07495, 2.459), (0.811, 0.07361, 2.285), (0.8435, 0.07374, 2.263), (0.8819, 0.07405, 2.256), (1.082, 0.07606, 2.257), (1.301, 0.07905, 2.342), (1.297, 0.0793, 2.373), (1.285, 0.07945, 2.402), (1.241, 0.07943, 2.445), (1.296, 0.6581, 2.238), (1.292, 0.6583, 2.27), (1.279, 0.6585, 2.299), (1.235, 0.6585, 2.343), (-0.2244, 0.7817, 2.114), (-0.244, 0.9711, 2.077), (-0.2253, 0.8773, 2.094), (-0.2261, 0.9727, 2.073), (0.1739, 0.9767, 2.076), (0.1747, 0.8814, 2.097), (0.1755, 0.7857, 2.117), (0.1918, 0.9755, 2.079), (-0.8228, 0.7732, 1.849), (0.7771, 0.7893, 1.859), (1.175, 0.658, 2.359), (0.7754, 0.654, 2.357), (0.7785, 0.6493, 1.86), (-0.8214, 0.6332, 1.85), (-1.224, 0.6339, 2.344), (-0.8245, 0.6379, 2.347), (-1.692, -0.9273, -0.007484), (-1.685, -1.092, -0.01666), (-1.649, -0.199, 0.02029), (-1.605, 0.5298, 0.01586), (-1.272, 1.415, -0.01095), (-1.505, 0.9978, 0.002105), (-0.9251, 1.745, -0.02134), (-0.5966, 1.921, -0.02639), (-1.645, -1.251, -0.02403), (-1.473, -1.527, -0.03217), (-0.02387, 2.034, -0.02736), (-0.496, 1.957, -0.02724), (0.4496, 1.967, -0.02144), (0.5497, 1.933, -0.01938), (1.587, 0.5619, 0.03544), (1.478, 1.028, 0.02039), (1.645, -0.1659, 0.0405), (1.703, -0.8932, 0.01334), (1.663, -1.216, -0.00369), (1.497, -1.497, -0.01395), (1.236, 1.441, 0.004424), (0.8827, 1.763, -0.01026), (-0.5544, -1.772, -0.00315), (0.0141, -1.766, 0.008638), (-0.8857, -1.775, -0.01769), (-1.205, -1.712, -0.03013), (1.232, -1.688, -0.01518), (0.9142, -1.757, -0.006652), (0.5815, -1.76, 0.003847), (-0.5641, -0.8523, 0.06827), (-0.5735, 0.06978, 0.08848), (0.5719, -0.8407, 0.07528), (-0.5826, 0.9916, 0.0574), (0.5625, 0.08147, 0.09548), (0.5535, 1.003, 0.06437), (-0.9716, -1.358, 1.888), (0.9497, 0.5212, 1.882), (0.9683, -1.339, 1.9), (0.973, 0.5261, 1.885), (0.9684, -1.35, 1.901), (1.039, -1.338, 1.929), (0.9982, 0.543, 1.895), (-0.9902, 0.5017, 1.87), (-1.042, -1.359, 1.917), (-1.014, 0.5061, 1.873), (-0.9715, -1.369, 1.889), (-1.017, -1.4, 1.909), (-0.9714, -1.381, 1.891), (0.9685, -1.361, 1.903), (1.015, -1.379, 1.922), (-1.039, 0.5226, 1.883), (0.898, 0.6414, 1.953), (-0.9418, 0.6229, 1.941), (0.7581, 0.64, 1.952), (0.7563, 0.7707, 2.029), (-0.8018, 0.6243, 1.942), (-0.8036, 0.755, 2.019), (-0.9711, -1.455, 1.966), (-1.022, -1.427, 1.938), (-1.017, -1.437, 1.947), (0.9688, -1.435, 1.978), (1.02, -1.407, 1.95), (1.014, -1.416, 1.96), (-1.051, -1.418, 1.988), (-1.072, -1.358, 1.987), (-1.073, -1.357, 2.137), (-1.078, 0.4839, 1.921), (-1.09, 0.4717, 1.97), (-1.091, 0.4731, 2.12), (-1.042, -1.429, 1.988), (-1.052, -1.417, 2.138), (-1.01, -1.45, 1.989), (-1.043, -1.427, 2.138), (-1.011, -1.448, 2.139), (-1.044, -1.356, 2.208), (-1.079, 0.486, 2.168), (-1.023, -1.426, 2.188), (-0.9712, -1.457, 1.989), (0.9686, -1.438, 2.001), (-0.9712, -1.457, 1.977), (-0.9722, -1.456, 2.139), (0.9687, -1.437, 1.989), (1.007, -1.43, 2.001), (0.9677, -1.436, 2.151), (0.8259, -1.438, 2.157), (0.7775, -1.438, 2.176), (-0.6835, -1.451, 2.35), (0.8777, -1.437, 2.15), (-0.8822, -1.455, 2.139), (-0.8304, -1.454, 2.147), (-0.7823, -1.454, 2.167), (-0.7096, -1.452, 2.24), (-0.6899, -1.451, 2.289), (-0.6834, -1.451, 2.341), (1.006, -1.428, 2.151), (0.6836, -1.438, 2.297), (0.6765, -1.437, 2.349), (0.7469, -1.407, 2.349), (0.6764, -1.437, 2.358), (0.704, -1.438, 2.249), (0.7571, -1.408, 2.3), (0.7853, -1.408, 2.258), (0.8275, -1.408, 2.23), (0.9674, -1.428, 2.189), (0.877, -1.407, 2.221), (1.017, -1.406, 2.201), (0.9668, -1.396, 2.23), (-0.8829, -1.425, 2.21), (-0.9725, -1.448, 2.177), (-0.8335, -1.424, 2.22), (-0.7917, -1.424, 2.248), (-0.7639, -1.423, 2.29), (-0.7545, -1.422, 2.349), (-0.7544, -1.422, 2.34), (0.6751, -1.382, 2.494), (-0.6849, -1.396, 2.485), (0.7468, -1.407, 2.358), (0.7461, -1.386, 2.44), (0.967, -1.406, 2.221), (-0.7552, -1.401, 2.431), (-0.9429, 0.6246, 2.119), (-0.9553, 0.6127, 2.167), (-1.042, 0.5244, 2.206), (-0.993, 0.5749, 2.206), (-1.018, 0.5495, 2.213), (1.037, 0.5053, 1.934), (1.049, 0.4932, 1.983), (0.8969, 0.6431, 2.131), (1.048, 0.4946, 2.133), (0.9091, 0.6313, 2.179), (1.036, 0.5071, 2.181), (0.9469, 0.5944, 2.218), (0.9974, 0.5449, 2.219), (0.9721, 0.5697, 2.225), (0.7568, 0.6419, 2.157), (0.8051, 0.6422, 2.137), (0.8569, 0.6427, 2.13), (0.7565, 0.6226, 2.232), (0.7565, 0.6142, 2.247), (0.7565, 0.592, 2.278), (0.7544, 0.7735, 2.328), (0.7755, -1.336, 2.349), (0.7754, -1.336, 2.358), (0.7567, 0.5435, 2.331), (0.7833, -1.337, 2.31), (0.7747, -1.309, 2.426), (0.7864, 0.5432, 2.26), (0.8007, 0.6136, 2.214), (0.7645, 0.5433, 2.293), (0.7739, -1.243, 2.457), (0.7687, -0.7366, 2.473), (0.7637, -0.2304, 2.457), (0.7589, 0.2736, 2.408), (0.7452, -1.328, 2.501), (0.7442, -1.247, 2.527), (0.7373, -0.5709, 2.542), (0.7308, 0.1045, 2.499), (0.7247, 0.7739, 2.4), (0.8573, 0.5436, 2.231), (0.8568, 0.614, 2.201), (0.819, 0.5433, 2.239), (0.8761, -1.336, 2.249), (0.9471, 0.5704, 2.228), (0.9473, 0.5445, 2.232), (0.8378, -1.337, 2.257), (0.8052, -1.337, 2.278), (0.9732, 0.5447, 2.229), (1.037, -1.335, 2.221), (0.9661, -1.335, 2.25), (-0.7766, 0.7588, 2.39), (-0.8055, 0.7578, 2.318), (-0.7061, 0.7598, 2.421), (0.6538, 0.7735, 2.429), (-0.8031, 0.6262, 2.147), (-0.7852, -1.324, 2.416), (-0.7571, -1.263, 2.518), (-0.786, -1.258, 2.447), (-0.764, -0.586, 2.533), (-0.7844, -1.352, 2.339), (-0.7912, -0.7522, 2.463), (-0.7561, -1.343, 2.492), (-0.7845, -1.352, 2.348), (-0.8034, 0.5763, 2.269), (-0.8032, 0.5279, 2.321), (-0.8106, 0.5274, 2.283), (-0.801, 0.258, 2.399), (-0.8034, 0.5985, 2.237), (-0.8034, 0.6069, 2.223), (-0.832, 0.5269, 2.25), (-0.8472, 0.597, 2.204), (-0.7962, -0.2461, 2.447), (-0.7705, 0.08945, 2.49), (-0.7918, -1.352, 2.301), (-0.8133, -1.353, 2.268), (-0.8643, 0.5264, 2.228), (-0.8456, -1.353, 2.246), (-0.9026, 0.5259, 2.221), (-0.8838, -1.354, 2.238), (-0.9738, -1.355, 2.238), (-0.973, -1.415, 2.218), (-0.9729, -1.426, 2.209), (-0.9031, 0.5964, 2.191), (-0.9926, 0.525, 2.22), (-0.9928, 0.5509, 2.216), (-1.018, 0.5247, 2.217), (-0.8512, 0.6256, 2.127), (-0.9029, 0.625, 2.12), (1.068, -1.337, 2.0), (1.067, -1.335, 2.15), (1.048, -1.397, 2.001), (1.047, -1.396, 2.151), (1.038, -1.406, 2.151), (1.039, -1.408, 2.001), (0.6733, -1.25, 2.556), (-0.6866, -1.264, 2.547), (0.6681, -0.7422, 2.572), (-0.6918, -0.7559, 2.564), (-0.7016, 0.258, 2.5), (0.6583, 0.2716, 2.509), (0.6631, -0.2343, 2.557), (-0.6968, -0.2479, 2.548)], [], [(0, 1, 2), (3, 2, 1), (4, 0, 2), (5, 4, 2), (6, 5, 2), (7, 6, 2), (8, 7, 2), (9, 8, 2), (3, 10, 2), (9, 2, 10), (11, 12, 1), (13, 1, 12), (0, 11, 1), (13, 3, 1), (11, 14, 12), (15, 12, 14), (16, 13, 12), (17, 16, 12), (15, 17, 12), (11, 18, 14), (15, 14, 18), (19, 20, 18), (21, 18, 20), (11, 19, 18), (21, 15, 18), (21, 20, 22), (19, 23, 20), (23, 24, 22), (25, 22, 24), (25, 21, 22), (26, 27, 24), (25, 24, 27), (28, 26, 24), (23, 28, 24), (29, 27, 26), (30, 25, 27), (30, 27, 29), (31, 26, 28), (29, 26, 32), (31, 28, 23), (33, 23, 19), (31, 23, 33), (11, 34, 19), (33, 19, 34), (35, 36, 4), (37, 4, 36), (38, 35, 4), (5, 38, 4), (37, 39, 4), (40, 41, 36), (42, 36, 41), (43, 40, 36), (35, 43, 36), (37, 36, 42), (40, 44, 41), (45, 41, 44), (42, 41, 45), (46, 44, 40), (47, 44, 46), (48, 44, 47), (49, 44, 48), (45, 44, 49), (46, 40, 43), (50, 43, 35), (46, 43, 50), (51, 35, 38), (50, 35, 51), (51, 38, 5), (52, 5, 6), (51, 5, 52), (53, 6, 7), (52, 6, 53), (53, 7, 8), (54, 8, 9), (55, 8, 54), (53, 8, 55), (56, 57, 10), (58, 10, 57), (3, 56, 10), (9, 10, 58), (59, 60, 57), (61, 57, 60), (56, 59, 57), (58, 57, 61), (62, 63, 60), (64, 60, 63), (59, 62, 60), (61, 60, 64), (65, 63, 62), (66, 64, 63), (65, 66, 63), (67, 62, 59), (68, 62, 67), (68, 65, 62), (69, 59, 56), (69, 67, 59), (70, 56, 3), (71, 69, 56), (70, 71, 56), (72, 70, 3), (13, 72, 3), (73, 67, 69), (74, 67, 73), (68, 67, 74), (73, 69, 71), (75, 71, 70), (73, 71, 75), (75, 70, 72), (16, 72, 13), (16, 75, 72), (58, 76, 77), (78, 77, 76), (9, 58, 77), (79, 9, 77), (80, 79, 77), (81, 80, 77), (82, 81, 77), (83, 82, 77), (83, 77, 78), (58, 84, 76), (85, 76, 84), (86, 76, 85), (78, 76, 86), (61, 87, 84), (88, 84, 87), (58, 61, 84), (88, 85, 84), (64, 89, 87), (90, 87, 89), (61, 64, 87), (88, 87, 90), (66, 89, 64), (91, 89, 66), (91, 92, 89), (90, 89, 92), (93, 54, 9), (94, 93, 9), (79, 94, 9), (95, 54, 93), (55, 54, 95), (96, 93, 94), (95, 93, 96), (97, 94, 79), (97, 96, 94), (97, 79, 80), (82, 80, 81), (98, 80, 82), (97, 80, 98), (99, 82, 83), (99, 100, 82), (98, 82, 100), (101, 102, 103), (104, 103, 102), (105, 101, 103), (106, 105, 103), (107, 106, 103), (108, 107, 103), (108, 103, 109), (110, 109, 103), (110, 103, 111), (104, 111, 103), (101, 112, 102), (113, 102, 112), (114, 111, 102), (104, 102, 111), (114, 102, 113), (95, 96, 112), (115, 112, 96), (101, 95, 112), (115, 113, 112), (97, 115, 96), (116, 95, 101), (117, 55, 95), (116, 117, 95), (118, 101, 105), (119, 116, 101), (118, 119, 101), (118, 105, 120), (106, 120, 105), (121, 118, 120), (106, 122, 120), (121, 120, 122), (53, 55, 117), (123, 117, 116), (53, 117, 123), (123, 116, 119), (121, 119, 118), (123, 119, 121), (124, 125, 126), (127, 126, 125), (128, 124, 126), (129, 128, 126), (130, 129, 126), (127, 130, 126), (131, 132, 125), (133, 125, 132), (124, 131, 125), (133, 127, 125), (134, 135, 132), (133, 132, 135), (131, 134, 132), (136, 135, 134), (137, 133, 135), (138, 137, 135), (139, 138, 135), (136, 139, 135), (140, 134, 131), (141, 136, 134), (142, 134, 140), (143, 141, 134), (142, 143, 134), (144, 131, 124), (144, 140, 131), (145, 124, 128), (144, 124, 145), (129, 146, 128), (147, 128, 146), (145, 128, 147), (121, 122, 146), (148, 146, 122), (149, 121, 146), (129, 149, 146), (147, 146, 148), (150, 122, 106), (148, 122, 150), (150, 106, 107), (150, 107, 151), (152, 151, 107), (153, 152, 107), (154, 153, 107), (108, 154, 107), (123, 121, 149), (123, 149, 129), (130, 123, 129), (53, 123, 130), (52, 130, 127), (52, 53, 130), (51, 127, 133), (51, 52, 127), (50, 133, 137), (50, 51, 133), (155, 50, 137), (156, 155, 137), (138, 156, 137), (155, 46, 50), (157, 46, 155), (157, 47, 46), (156, 157, 155), (48, 47, 157), (158, 157, 156), (48, 157, 158), (158, 156, 138), (141, 138, 139), (158, 138, 141), (141, 139, 136), (142, 159, 160), (161, 160, 159), (162, 142, 160), (163, 162, 160), (164, 160, 161), (163, 160, 164), (142, 165, 159), (166, 159, 165), (167, 161, 159), (167, 159, 168), (169, 168, 159), (170, 169, 159), (170, 159, 166), (142, 171, 165), (166, 165, 171), (142, 172, 171), (173, 171, 172), (174, 175, 171), (166, 171, 175), (173, 174, 171), (173, 172, 176), (142, 177, 176), (144, 176, 177), (144, 173, 176), (142, 140, 177), (144, 177, 140), (178, 141, 143), (178, 158, 141), (179, 143, 142), (179, 178, 143), (180, 181, 142), (182, 142, 181), (183, 180, 142), (184, 183, 142), (185, 184, 142), (186, 185, 142), (187, 186, 142), (162, 187, 142), (188, 142, 182), (179, 142, 188), (189, 190, 181), (182, 181, 190), (180, 189, 181), (189, 191, 190), (192, 190, 191), (193, 182, 190), (192, 193, 190), (189, 194, 191), (195, 191, 194), (195, 192, 191), (196, 194, 189), (197, 194, 196), (195, 194, 197), (198, 189, 180), (199, 189, 198), (196, 189, 199), (198, 180, 183), (200, 183, 184), (201, 183, 200), (201, 198, 183), (200, 184, 185), (202, 185, 186), (200, 185, 202), (203, 186, 187), (202, 186, 203), (163, 203, 187), (204, 205, 203), (206, 203, 205), (163, 204, 203), (206, 202, 203), (207, 208, 205), (209, 205, 208), (204, 207, 205), (209, 206, 205), (210, 211, 208), (212, 208, 211), (207, 210, 208), (212, 209, 208), (213, 214, 211), (212, 211, 214), (210, 213, 211), (213, 215, 214), (216, 214, 215), (217, 214, 216), (217, 212, 214), (218, 219, 215), (220, 215, 219), (213, 218, 215), (220, 216, 215), (161, 221, 219), (222, 219, 221), (164, 161, 219), (218, 164, 219), (222, 220, 219), (223, 221, 161), (222, 221, 224), (225, 224, 221), (226, 225, 221), (227, 226, 221), (223, 227, 221), (223, 161, 167), (163, 164, 218), (204, 218, 213), (163, 218, 204), (207, 213, 210), (204, 213, 207), (200, 202, 206), (212, 206, 209), (212, 200, 206), (228, 222, 224), (229, 228, 224), (230, 229, 224), (230, 224, 225), (231, 216, 220), (231, 217, 216), (228, 220, 222), (232, 220, 228), (232, 231, 220), (233, 234, 228), (232, 228, 234), (229, 233, 228), (235, 234, 233), (236, 232, 234), (237, 236, 234), (238, 237, 234), (235, 238, 234), (230, 233, 229), (230, 239, 233), (235, 233, 239), (240, 200, 212), (240, 201, 200), (241, 212, 217), (241, 240, 212), (242, 217, 231), (242, 241, 217), (243, 231, 232), (243, 242, 231), (236, 244, 232), (243, 232, 244), (245, 244, 236), (246, 243, 244), (247, 246, 244), (248, 247, 244), (249, 248, 244), (250, 249, 244), (245, 250, 244), (237, 245, 236), (251, 198, 201), (251, 199, 198), (252, 201, 240), (252, 251, 201), (253, 240, 241), (253, 252, 240), (254, 241, 242), (254, 253, 241), (255, 242, 243), (256, 254, 242), (255, 256, 242), (257, 243, 246), (258, 255, 243), (257, 258, 243), (259, 257, 246), (260, 259, 246), (261, 260, 246), (262, 246, 247), (263, 261, 246), (262, 263, 246), (196, 199, 251), (264, 251, 252), (264, 196, 251), (265, 252, 253), (265, 264, 252), (266, 253, 254), (266, 265, 253), (267, 254, 256), (267, 266, 254), (267, 256, 255), (268, 255, 258), (268, 267, 255), (268, 258, 257), (269, 257, 259), (270, 268, 257), (269, 270, 257), (271, 259, 260), (269, 259, 271), (272, 260, 263), (271, 260, 272), (273, 196, 264), (274, 196, 273), (274, 197, 196), (275, 264, 265), (276, 264, 275), (273, 264, 276), (277, 265, 266), (275, 265, 277), (278, 266, 267), (277, 266, 278), (279, 267, 268), (278, 267, 279), (280, 281, 268), (282, 268, 281), (270, 280, 268), (279, 268, 282), (283, 281, 280), (284, 282, 281), (283, 284, 281), (269, 280, 270), (269, 283, 280), (275, 285, 286), (287, 286, 285), (276, 275, 286), (288, 276, 286), (289, 288, 286), (290, 289, 286), (287, 290, 286), (275, 291, 285), (287, 285, 291), (275, 292, 291), (293, 291, 292), (293, 287, 291), (277, 294, 292), (293, 292, 294), (275, 277, 292), (278, 295, 294), (293, 294, 295), (277, 278, 294), (279, 296, 295), (297, 295, 296), (278, 279, 295), (297, 298, 295), (293, 295, 298), (299, 300, 296), (301, 296, 300), (302, 299, 296), (282, 302, 296), (279, 282, 296), (301, 297, 296), (303, 300, 299), (303, 301, 300), (304, 299, 302), (303, 299, 304), (284, 302, 282), (304, 302, 284), (305, 273, 276), (288, 305, 276), (305, 274, 273), (283, 304, 284), (195, 197, 274), (306, 274, 305), (306, 195, 274), (306, 305, 288), (307, 288, 289), (307, 289, 290), (308, 307, 290), (308, 290, 287), (309, 182, 193), (310, 182, 309), (310, 188, 182), (311, 193, 192), (312, 193, 311), (309, 193, 312), (313, 192, 195), (311, 192, 313), (313, 195, 306), (311, 314, 315), (316, 315, 314), (312, 311, 315), (317, 312, 315), (318, 317, 315), (319, 318, 315), (320, 319, 315), (316, 320, 315), (313, 307, 314), (321, 314, 307), (322, 316, 314), (323, 322, 314), (324, 323, 314), (325, 324, 314), (326, 325, 314), (321, 326, 314), (327, 321, 307), (308, 327, 307), (328, 309, 312), (317, 328, 312), (328, 310, 309), (179, 188, 310), (329, 310, 328), (329, 179, 310), (329, 328, 317), (330, 317, 318), (330, 318, 319), (331, 330, 319), (332, 331, 319), (320, 332, 319), (48, 158, 178), (333, 178, 179), (333, 48, 178), (329, 333, 179), (330, 49, 333), (334, 49, 330), (335, 45, 49), (334, 335, 49), (336, 334, 330), (331, 336, 330), (337, 45, 335), (337, 42, 45), (338, 335, 334), (338, 337, 335), (339, 334, 336), (339, 338, 334), (331, 340, 336), (341, 336, 340), (341, 339, 336), (342, 343, 340), (341, 340, 343), (344, 342, 340), (345, 344, 340), (331, 345, 340), (346, 343, 342), (347, 341, 343), (348, 347, 343), (349, 348, 343), (350, 343, 346), (351, 343, 350), (352, 343, 351), (353, 343, 352), (349, 343, 353), (354, 42, 337), (37, 42, 354), (355, 337, 338), (356, 337, 355), (354, 337, 356), (357, 338, 339), (355, 338, 357), (358, 339, 341), (357, 339, 358), (359, 341, 347), (358, 341, 359), (360, 359, 347), (361, 360, 347), (361, 347, 348), (362, 363, 364), (365, 364, 363), (366, 362, 364), (367, 366, 364), (367, 364, 368), (365, 368, 364), (362, 369, 363), (365, 363, 369), (370, 371, 369), (365, 369, 371), (362, 370, 369), (372, 373, 371), (365, 371, 373), (370, 372, 371), (374, 375, 373), (365, 373, 375), (372, 374, 373), (376, 377, 375), (365, 375, 377), (374, 376, 375), (378, 377, 376), (365, 377, 378), (379, 376, 374), (380, 376, 379), (378, 376, 380), (359, 374, 372), (381, 379, 374), (359, 381, 374), (358, 372, 370), (358, 359, 372), (357, 370, 362), (357, 358, 370), (355, 362, 366), (355, 357, 362), (355, 366, 382), (367, 382, 366), (356, 355, 382), (383, 356, 382), (383, 382, 367), (380, 379, 381), (360, 381, 359), (361, 381, 360), (380, 381, 361), (383, 354, 356), (37, 354, 383), (383, 384, 39), (37, 383, 39), (368, 385, 384), (367, 368, 384), (383, 367, 384), (386, 385, 368), (365, 386, 368), (387, 388, 389), (390, 388, 387), (391, 388, 390), (392, 388, 391), (393, 394, 388), (395, 393, 388), (392, 395, 388), (393, 396, 394), (397, 398, 396), (393, 397, 396), (399, 400, 398), (401, 399, 398), (397, 401, 398), (402, 403, 400), (404, 402, 400), (405, 404, 400), (399, 405, 400), (406, 403, 402), (407, 408, 403), (409, 403, 406), (410, 403, 409), (411, 403, 410), (412, 403, 411), (407, 403, 412), (413, 402, 404), (406, 402, 413), (413, 404, 405), (414, 405, 399), (413, 405, 414), (414, 399, 401), (415, 401, 397), (414, 401, 415), (415, 397, 393), (325, 393, 395), (415, 393, 325), (416, 324, 395), (325, 395, 324), (392, 416, 395), (417, 418, 408), (419, 417, 408), (419, 408, 407), (420, 421, 417), (420, 417, 419), (293, 422, 423), (293, 298, 422), (420, 423, 421), (424, 293, 423), (424, 423, 420), (425, 298, 297), (425, 297, 426), (427, 426, 297), (428, 425, 426), (429, 428, 426), (430, 429, 426), (427, 431, 426), (432, 426, 431), (430, 426, 432), (433, 297, 301), (433, 427, 297), (434, 433, 301), (434, 301, 435), (304, 435, 301), (303, 304, 301), (424, 287, 293), (436, 308, 287), (437, 436, 287), (424, 437, 287), (438, 439, 428), (440, 428, 439), (429, 438, 428), (441, 428, 440), (442, 443, 439), (440, 439, 443), (444, 442, 439), (445, 444, 439), (446, 445, 439), (438, 446, 439), (447, 448, 443), (449, 443, 448), (442, 447, 443), (440, 443, 449), (447, 450, 448), (449, 448, 450), (451, 450, 447), (452, 450, 451), (453, 450, 452), (449, 450, 453), (454, 447, 442), (454, 455, 447), (451, 447, 455), (454, 442, 444), (456, 444, 445), (456, 454, 444), (456, 445, 446), (457, 446, 438), (456, 446, 457), (430, 438, 429), (457, 438, 430), (458, 459, 431), (432, 431, 459), (427, 458, 431), (458, 460, 459), (461, 459, 460), (461, 432, 459), (462, 463, 460), (461, 460, 463), (458, 462, 460), (462, 464, 463), (465, 463, 464), (465, 461, 463), (466, 467, 464), (465, 464, 467), (462, 466, 464), (468, 467, 466), (469, 465, 467), (469, 467, 468), (470, 466, 462), (471, 466, 470), (471, 468, 466), (472, 462, 458), (472, 470, 462), (433, 458, 427), (473, 472, 458), (433, 473, 458), (474, 470, 472), (474, 471, 470), (475, 472, 473), (475, 474, 472), (476, 473, 433), (476, 475, 473), (476, 433, 434), (477, 478, 479), (480, 479, 478), (481, 477, 479), (482, 481, 479), (483, 482, 479), (480, 483, 479), (477, 484, 478), (485, 478, 484), (480, 478, 485), (486, 487, 484), (488, 484, 487), (477, 486, 484), (489, 485, 484), (490, 489, 484), (488, 490, 484), (430, 432, 487), (491, 487, 432), (486, 430, 487), (491, 488, 487), (461, 491, 432), (492, 430, 486), (492, 457, 430), (493, 486, 477), (493, 492, 486), (481, 493, 477), (480, 485, 489), (494, 489, 490), (494, 480, 489), (495, 490, 488), (494, 490, 495), (496, 488, 491), (496, 495, 488), (465, 491, 461), (465, 496, 491), (497, 495, 496), (497, 494, 495), (469, 496, 465), (469, 497, 496), (456, 457, 492), (456, 492, 493), (498, 493, 481), (456, 493, 498), (498, 481, 482), (499, 498, 482), (500, 499, 482), (500, 482, 501), (483, 501, 482), (454, 502, 455), (451, 455, 502), (503, 504, 502), (505, 502, 504), (454, 503, 502), (505, 451, 502), (503, 506, 504), (507, 504, 506), (507, 505, 504), (508, 509, 506), (507, 506, 509), (510, 508, 506), (511, 510, 506), (512, 511, 506), (513, 512, 506), (514, 513, 506), (503, 514, 506), (515, 509, 508), (516, 507, 509), (517, 516, 509), (517, 509, 515), (518, 508, 510), (515, 508, 518), (519, 510, 511), (518, 510, 519), (520, 511, 512), (519, 511, 520), (521, 512, 513), (520, 512, 521), (521, 513, 514), (522, 514, 503), (523, 514, 522), (521, 514, 523), (498, 503, 454), (524, 522, 503), (525, 524, 503), (526, 525, 503), (527, 526, 503), (528, 527, 503), (498, 528, 503), (456, 498, 454), (529, 522, 524), (523, 522, 529), (530, 524, 525), (529, 524, 530), (531, 525, 526), (532, 525, 531), (530, 525, 532), (531, 526, 527), (533, 527, 528), (531, 527, 533), (534, 528, 498), (535, 528, 534), (533, 528, 535), (536, 534, 498), (537, 536, 498), (538, 537, 498), (499, 538, 498), (539, 534, 536), (535, 534, 539), (540, 536, 537), (539, 536, 540), (541, 537, 538), (540, 537, 541), (542, 538, 499), (541, 538, 542), (542, 499, 500), (543, 451, 505), (452, 451, 543), (544, 505, 507), (544, 545, 505), (543, 505, 545), (419, 407, 546), (547, 507, 516), (548, 544, 507), (547, 548, 507), (420, 419, 549), (550, 547, 516), (551, 550, 516), (551, 516, 517), (552, 545, 544), (553, 543, 545), (554, 553, 545), (555, 554, 545), (552, 555, 545), (552, 544, 548), (556, 548, 547), (556, 552, 548), (556, 547, 550), (557, 550, 551), (556, 550, 557), (558, 452, 543), (553, 558, 543), (453, 452, 558), (559, 558, 553), (453, 558, 559), (560, 559, 553), (561, 560, 553), (555, 561, 553), (555, 553, 554), (562, 563, 564), (565, 564, 563), (566, 562, 564), (567, 564, 565), (568, 564, 567), (569, 564, 568), (566, 564, 569), (562, 570, 563), (565, 563, 570), (571, 572, 570), (573, 570, 572), (562, 571, 570), (565, 570, 573), (453, 559, 572), (560, 572, 559), (571, 453, 572), (573, 572, 560), (449, 453, 571), (566, 571, 562), (440, 449, 571), (573, 574, 575), (576, 575, 574), (577, 573, 575), (578, 577, 575), (579, 575, 576), (578, 575, 579), (560, 580, 574), (576, 574, 580), (573, 560, 574), (560, 581, 580), (582, 580, 581), (583, 576, 580), (582, 583, 580), (584, 585, 581), (582, 581, 585), (560, 584, 581), (555, 585, 584), (586, 582, 585), (555, 586, 585), (561, 584, 560), (555, 584, 561), (577, 565, 573), (587, 565, 577), (588, 565, 587), (567, 565, 588), (578, 587, 577), (589, 576, 583), (589, 579, 576), (582, 590, 583), (589, 583, 590), (591, 592, 590), (593, 590, 592), (582, 591, 590), (593, 589, 590), (594, 595, 592), (596, 592, 595), (591, 594, 592), (596, 593, 592), (597, 598, 595), (599, 595, 598), (594, 597, 595), (596, 595, 599), (599, 598, 600), (599, 600, 597), (601, 597, 594), (599, 597, 601), (602, 594, 591), (603, 601, 594), (602, 603, 594), (604, 591, 582), (604, 602, 591), (586, 604, 582), (605, 601, 603), (606, 599, 601), (605, 606, 601), (556, 603, 602), (607, 603, 608), (556, 608, 603), (605, 603, 607), (552, 602, 604), (556, 602, 552), (552, 604, 586), (552, 586, 555), (609, 596, 599), (609, 599, 610), (611, 610, 599), (612, 611, 599), (606, 612, 599), (613, 579, 589), (578, 579, 613), (614, 589, 593), (613, 589, 614), (615, 593, 596), (614, 593, 615), (615, 596, 609), (616, 617, 618), (619, 618, 617), (616, 618, 620), (619, 620, 618), (616, 621, 617), (622, 617, 621), (623, 617, 622), (619, 617, 624), (625, 624, 617), (623, 625, 617), (620, 626, 621), (616, 620, 621), (610, 622, 621), (609, 610, 621), (627, 628, 626), (629, 627, 626), (620, 629, 626), (630, 631, 628), (614, 628, 631), (632, 630, 628), (627, 632, 628), (633, 631, 630), (634, 614, 631), (635, 634, 631), (635, 631, 633), (636, 630, 632), (636, 637, 630), (633, 630, 638), (636, 632, 627), (636, 627, 629), (619, 629, 620), (619, 624, 629), (636, 629, 624), (611, 622, 610), (639, 623, 622), (611, 639, 622), (407, 412, 546), (634, 613, 614), (635, 613, 634), (640, 613, 635), (587, 613, 640), (641, 636, 624), (642, 624, 625), (641, 624, 642), (636, 643, 637), (638, 637, 643), (641, 643, 636), (644, 643, 641), (645, 643, 644), (645, 638, 643), (642, 625, 623), (646, 623, 639), (642, 623, 646), (646, 639, 611), (419, 546, 549), (647, 611, 612), (515, 646, 611), (517, 515, 611), (551, 517, 611), (648, 551, 611), (647, 648, 611), (649, 650, 612), (647, 612, 650), (651, 649, 612), (606, 651, 612), (607, 650, 649), (652, 647, 650), (608, 652, 650), (607, 608, 650), (605, 649, 651), (605, 607, 649), (605, 651, 606), (521, 653, 646), (654, 646, 653), (520, 521, 646), (519, 520, 646), (518, 519, 646), (515, 518, 646), (654, 642, 646), (531, 655, 653), (656, 653, 655), (532, 531, 653), (530, 532, 653), (529, 530, 653), (523, 529, 653), (521, 523, 653), (657, 654, 653), (658, 657, 653), (656, 658, 653), (539, 659, 655), (660, 655, 659), (535, 539, 655), (533, 535, 655), (531, 533, 655), (661, 656, 655), (660, 661, 655), (500, 501, 659), (662, 659, 501), (542, 500, 659), (541, 542, 659), (540, 541, 659), (539, 540, 659), (662, 660, 659), (663, 501, 483), (664, 501, 663), (665, 666, 501), (664, 665, 501), (667, 662, 501), (557, 551, 648), (668, 648, 647), (668, 557, 648), (652, 668, 647), (669, 642, 654), (669, 641, 642), (670, 654, 657), (670, 669, 654), (671, 657, 658), (671, 670, 657), (661, 658, 656), (661, 671, 658), (644, 641, 669), (672, 644, 669), (670, 672, 669), (556, 557, 668), (556, 668, 652), (556, 652, 608), (673, 483, 674), (675, 674, 483), (676, 673, 674), (677, 676, 674), (678, 674, 675), (677, 674, 678), (679, 663, 483), (680, 679, 483), (681, 680, 483), (673, 681, 483), (682, 675, 483), (480, 682, 483), (683, 663, 679), (664, 663, 683), (684, 679, 680), (685, 679, 684), (683, 679, 685), (686, 680, 681), (684, 680, 686), (673, 687, 681), (688, 681, 687), (688, 686, 681), (689, 690, 687), (691, 687, 690), (673, 689, 687), (688, 687, 691), (692, 690, 689), (693, 690, 692), (691, 690, 693), (692, 689, 673), (694, 673, 676), (695, 673, 694), (692, 673, 695), (696, 676, 677), (694, 676, 696), (697, 675, 682), (697, 678, 675), (698, 682, 480), (697, 682, 698), (699, 700, 480), (701, 480, 700), (702, 699, 480), (494, 702, 480), (701, 698, 480), (703, 700, 699), (704, 701, 700), (705, 704, 700), (703, 705, 700), (706, 699, 702), (706, 703, 699), (706, 702, 494), (707, 706, 494), (497, 707, 494), (697, 698, 701), (704, 697, 701), (16, 708, 75), (73, 75, 708), (709, 678, 708), (710, 708, 678), (16, 709, 708), (710, 73, 708), (709, 677, 678), (697, 710, 678), (696, 677, 709), (711, 709, 16), (711, 696, 709), (17, 711, 16), (74, 73, 710), (704, 710, 697), (704, 74, 710), (712, 74, 704), (712, 68, 74), (705, 712, 704), (713, 696, 711), (714, 694, 696), (715, 714, 696), (716, 715, 696), (717, 716, 696), (718, 717, 696), (719, 718, 696), (720, 719, 696), (721, 720, 696), (713, 721, 696), (713, 711, 17), (21, 17, 15), (21, 713, 17), (695, 694, 714), (722, 714, 715), (722, 695, 714), (723, 715, 716), (723, 722, 715), (724, 716, 717), (724, 723, 716), (725, 717, 718), (725, 724, 717), (726, 718, 719), (726, 725, 718), (727, 719, 720), (727, 726, 719), (728, 720, 721), (728, 727, 720), (729, 721, 713), (730, 721, 729), (730, 728, 721), (731, 713, 21), (732, 729, 713), (733, 732, 713), (734, 733, 713), (735, 734, 713), (736, 735, 713), (737, 736, 713), (738, 737, 713), (739, 738, 713), (731, 739, 713), (740, 731, 21), (25, 740, 21), (741, 729, 732), (741, 730, 729), (742, 732, 733), (742, 741, 732), (743, 733, 734), (743, 742, 733), (744, 734, 735), (744, 743, 734), (745, 735, 736), (745, 744, 735), (746, 736, 737), (746, 745, 736), (747, 737, 738), (747, 746, 737), (748, 738, 739), (749, 747, 738), (748, 749, 738), (412, 750, 546), (751, 739, 731), (751, 748, 739), (752, 731, 740), (752, 751, 731), (752, 740, 25), (752, 25, 30), (692, 695, 722), (692, 722, 723), (692, 723, 724), (692, 724, 725), (692, 725, 726), (753, 726, 727), (692, 726, 753), (753, 727, 728), (753, 728, 730), (753, 730, 741), (754, 741, 742), (753, 741, 754), (754, 742, 743), (754, 743, 744), (755, 744, 745), (754, 744, 755), (755, 745, 746), (755, 746, 747), (755, 747, 749), (756, 757, 749), (758, 749, 757), (748, 756, 749), (412, 411, 750), (755, 749, 758), (759, 760, 757), (758, 757, 760), (756, 759, 757), (761, 762, 760), (758, 760, 762), (759, 761, 760), (763, 764, 762), (758, 762, 764), (765, 763, 762), (761, 765, 762), (766, 767, 764), (768, 764, 767), (763, 766, 764), (758, 764, 769), (768, 769, 764), (770, 771, 767), (768, 767, 771), (766, 770, 767), (772, 773, 771), (768, 771, 773), (770, 772, 771), (774, 775, 773), (768, 773, 775), (776, 774, 773), (777, 776, 773), (772, 777, 773), (778, 775, 774), (779, 775, 778), (780, 775, 779), (781, 775, 780), (781, 782, 775), (783, 774, 776), (778, 774, 783), (783, 776, 777), (784, 777, 772), (784, 783, 777), (785, 772, 770), (785, 784, 772), (785, 770, 766), (785, 766, 763), (786, 763, 765), (785, 763, 786), (786, 765, 761), (786, 761, 759), (786, 759, 756), (751, 756, 748), (751, 786, 756), (787, 788, 789), (790, 789, 788), (791, 787, 789), (792, 791, 789), (793, 792, 789), (794, 795, 789), (793, 789, 795), (796, 789, 797), (790, 797, 789), (794, 789, 796), (787, 798, 788), (799, 788, 798), (800, 788, 799), (801, 788, 800), (802, 788, 801), (790, 788, 802), (803, 804, 798), (758, 798, 804), (787, 803, 798), (769, 799, 798), (758, 769, 798), (805, 804, 803), (755, 804, 806), (807, 806, 804), (755, 758, 804), (805, 807, 804), (808, 803, 787), (808, 805, 803), (791, 808, 787), (754, 755, 806), (809, 754, 806), (810, 809, 806), (807, 810, 806), (811, 799, 769), (800, 799, 812), (811, 812, 799), (782, 769, 768), (811, 769, 782), (813, 753, 754), (809, 813, 754), (814, 753, 813), (815, 692, 753), (814, 815, 753), (814, 813, 809), (810, 814, 809), (816, 693, 692), (817, 816, 692), (818, 817, 692), (819, 818, 692), (815, 819, 692), (820, 693, 816), (820, 821, 693), (822, 693, 821), (691, 693, 822), (823, 816, 817), (823, 820, 816), (823, 817, 818), (824, 818, 819), (825, 823, 818), (824, 825, 818), (826, 819, 815), (826, 824, 819), (826, 815, 814), (827, 814, 810), (827, 828, 814), (826, 814, 828), (827, 810, 807), (829, 807, 805), (829, 827, 807), (830, 805, 808), (830, 829, 805), (830, 808, 791), (831, 791, 792), (831, 830, 791), (832, 831, 792), (793, 832, 792), (822, 821, 833), (834, 833, 821), (835, 822, 833), (836, 835, 833), (837, 836, 833), (838, 837, 833), (838, 833, 834), (823, 821, 820), (834, 821, 823), (839, 822, 835), (691, 822, 839), (840, 839, 835), (836, 840, 835), (549, 546, 750), (837, 841, 836), (842, 841, 837), (838, 842, 837), (411, 410, 843), (844, 684, 686), (685, 684, 844), (411, 843, 750), (410, 409, 845), (846, 683, 847), (848, 849, 847), (846, 847, 849), (665, 683, 846), (664, 683, 665), (850, 851, 849), (846, 849, 851), (848, 850, 849), (852, 853, 851), (854, 851, 853), (850, 852, 851), (846, 851, 855), (856, 855, 851), (856, 851, 854), (857, 853, 852), (857, 854, 853), (857, 852, 858), (665, 855, 666), (859, 666, 855), (860, 667, 666), (859, 860, 666), (665, 846, 855), (856, 859, 855), (861, 644, 672), (861, 645, 644), (861, 672, 670), (862, 670, 671), (862, 861, 670), (863, 671, 661), (862, 671, 863), (863, 661, 660), (864, 660, 662), (865, 662, 667), (865, 864, 662), (866, 667, 860), (866, 865, 667), (866, 860, 859), (856, 866, 859), (645, 633, 638), (867, 635, 633), (645, 867, 633), (588, 640, 635), (867, 588, 635), (588, 587, 640), (567, 588, 867), (868, 867, 645), (568, 567, 867), (869, 568, 867), (868, 869, 867), (861, 868, 645), (870, 568, 869), (871, 569, 568), (870, 871, 568), (870, 869, 868), (862, 868, 861), (862, 870, 868), (566, 569, 871), (872, 566, 871), (873, 872, 871), (874, 873, 871), (875, 874, 871), (875, 871, 870), (876, 440, 566), (876, 441, 440), (872, 876, 566), (873, 877, 872), (878, 877, 873), (878, 879, 877), (878, 873, 880), (881, 880, 873), (882, 881, 873), (882, 873, 874), (883, 884, 885), (886, 885, 887), (888, 885, 886), (889, 885, 888), (890, 885, 889), (883, 885, 890), (31, 33, 891), (883, 891, 884), (31, 891, 883), (892, 889, 888), (890, 889, 893), (894, 893, 889), (895, 890, 893), (896, 895, 893), (897, 896, 893), (894, 897, 893), (894, 889, 892), (898, 899, 890), (883, 890, 899), (900, 898, 890), (895, 900, 890), (901, 899, 898), (902, 899, 901), (903, 899, 902), (904, 898, 900), (901, 898, 904), (896, 900, 895), (827, 900, 896), (904, 900, 827), (827, 896, 828), (826, 828, 896), (897, 826, 896), (905, 904, 827), (829, 905, 827), (906, 904, 905), (907, 901, 904), (906, 907, 904), (830, 905, 829), (830, 906, 905), (834, 823, 825), (908, 825, 824), (909, 834, 825), (908, 909, 825), (897, 824, 826), (897, 908, 824), (838, 834, 909), (910, 909, 908), (838, 909, 842), (910, 842, 909), (911, 908, 897), (911, 910, 908), (894, 911, 897), (857, 858, 912), (913, 912, 914), (857, 912, 854), (915, 854, 912), (913, 915, 912), (916, 914, 917), (916, 913, 914), (918, 917, 919), (918, 916, 917), (918, 919, 881), (882, 918, 881), (856, 854, 915), (866, 915, 913), (856, 915, 866), (866, 913, 916), (865, 916, 918), (866, 916, 865), (882, 874, 918), (864, 918, 874), (865, 918, 864), (862, 864, 874), (875, 862, 874), (862, 863, 864), (875, 870, 862), (920, 901, 907), (920, 902, 901), (921, 907, 906), (921, 922, 907), (923, 907, 922), (923, 920, 907), (924, 906, 830), (925, 921, 906), (924, 925, 906), (831, 924, 830), (926, 922, 921), (927, 923, 922), (926, 927, 922), (928, 921, 925), (929, 925, 924), (929, 928, 925), (832, 924, 831), (930, 924, 832), (930, 929, 924), (903, 902, 920), (931, 920, 923), (931, 903, 920), (931, 923, 927), (926, 932, 927), (933, 927, 932), (933, 931, 927), (926, 934, 932), (933, 932, 934), (926, 928, 934), (935, 934, 928), (936, 933, 934), (937, 936, 934), (935, 937, 934), (938, 935, 928), (929, 938, 928), (939, 31, 883), (903, 939, 883), (940, 32, 31), (939, 940, 31), (941, 32, 940), (942, 32, 941), (29, 32, 942), (943, 940, 939), (941, 940, 943), (943, 939, 903), (944, 945, 903), (943, 903, 945), (931, 944, 903), (941, 946, 947), (948, 947, 946), (942, 941, 947), (30, 942, 947), (949, 947, 948), (30, 947, 949), (941, 950, 946), (951, 946, 950), (952, 946, 951), (948, 946, 952), (943, 945, 950), (951, 950, 945), (941, 943, 950), (933, 945, 944), (951, 945, 933), (933, 944, 931), (30, 29, 942), (953, 951, 933), (936, 953, 933), (954, 952, 951), (955, 954, 951), (953, 955, 951), (956, 952, 954), (956, 948, 952), (957, 954, 955), (958, 954, 957), (956, 954, 958), (957, 955, 953), (959, 953, 936), (959, 957, 953), (937, 959, 936), (960, 949, 948), (960, 948, 956), (961, 962, 957), (958, 957, 962), (959, 961, 957), (779, 783, 962), (963, 962, 783), (961, 779, 962), (963, 958, 962), (779, 778, 783), (784, 963, 783), (780, 779, 961), (964, 961, 959), (964, 780, 961), (935, 959, 937), (935, 964, 959), (965, 958, 963), (956, 958, 965), (785, 963, 784), (965, 963, 785), (966, 780, 964), (966, 781, 780), (938, 964, 935), (938, 966, 964), (794, 832, 795), (793, 795, 832), (794, 967, 832), (930, 832, 967), (796, 968, 967), (794, 796, 967), (929, 967, 938), (930, 967, 929), (969, 970, 968), (797, 969, 968), (796, 797, 968), (800, 812, 970), (781, 970, 812), (801, 800, 970), (802, 801, 970), (971, 802, 970), (969, 971, 970), (811, 781, 812), (969, 802, 971), (790, 802, 969), (790, 969, 797), (811, 782, 781), (965, 972, 949), (30, 949, 972), (960, 965, 949), (785, 973, 972), (752, 972, 973), (965, 785, 972), (752, 30, 972), (785, 786, 973), (751, 973, 786), (752, 973, 751), (960, 956, 965), (703, 974, 705), (706, 975, 703), (976, 703, 975), (977, 978, 92), (90, 92, 978), (91, 977, 92), (979, 980, 978), (90, 978, 980), (977, 979, 978), (979, 981, 980), (982, 980, 981), (982, 90, 980), (983, 984, 981), (985, 981, 984), (979, 983, 981), (985, 982, 981), (983, 986, 984), (987, 984, 986), (987, 985, 984), (988, 989, 986), (987, 986, 989), (983, 988, 986), (990, 991, 989), (992, 989, 991), (988, 990, 989), (992, 987, 989), (990, 993, 991), (994, 991, 993), (995, 991, 994), (992, 991, 995), (996, 993, 990), (997, 993, 996), (998, 993, 997), (994, 993, 998), (999, 996, 990), (976, 975, 1000), (474, 1001, 471), (1002, 1003, 1001), (474, 1002, 1001), (1004, 1005, 1003), (1006, 1004, 1003), (1002, 1006, 1003), (1007, 1008, 1005), (1004, 1007, 1005), (1009, 1010, 1008), (1007, 1009, 1008), (1009, 1011, 1010), (1012, 996, 1009), (999, 1009, 996), (1013, 1012, 1009), (1007, 1013, 1009), (1014, 997, 996), (1015, 1014, 996), (1016, 1015, 996), (1017, 1016, 996), (1012, 1017, 996), (1018, 997, 1014), (1019, 998, 997), (1018, 1019, 997), (1020, 1014, 1015), (1021, 1018, 1014), (1021, 1014, 1020), (1020, 1015, 1016), (1020, 1016, 1017), (1022, 1017, 1012), (1022, 1020, 1017), (1023, 1012, 1013), (1023, 1022, 1012), (1024, 1013, 1007), (1024, 1023, 1013), (1025, 1007, 1004), (1025, 1024, 1007), (1026, 1004, 1006), (1027, 1004, 1026), (1025, 1004, 1027), (1026, 1006, 1002), (475, 1002, 474), (1026, 1002, 475), (1019, 1028, 998), (994, 998, 1028), (1018, 1028, 1019), (1018, 1029, 1028), (994, 1028, 1030), (1031, 1030, 1029), (1018, 1031, 1029), (1032, 1033, 1030), (1031, 1032, 1030), (1034, 994, 1030), (1035, 1036, 1033), (1032, 1035, 1033), (168, 1037, 1036), (167, 168, 1036), (1035, 167, 1036), (169, 1037, 168), (169, 1038, 1037), (1039, 1035, 1032), (1039, 1032, 1031), (1021, 1031, 1018), (1040, 1031, 1021), (1039, 1031, 1040), (1034, 1041, 994), (1042, 994, 1041), (1042, 995, 994), (1043, 1044, 1041), (1045, 1041, 1044), (1034, 1043, 1041), (409, 406, 413), (1045, 1042, 1041), (1046, 1047, 1044), (1048, 1044, 1047), (1043, 1046, 1044), (1049, 1045, 1044), (1048, 1049, 1044), (1050, 1047, 1046), (1051, 1048, 1047), (1052, 1051, 1047), (1053, 1052, 1047), (1054, 1053, 1047), (1050, 1054, 1047), (1055, 1046, 1043), (1050, 1046, 1055), (1038, 1055, 1043), (1056, 1055, 1038), (1056, 1050, 1055), (169, 1056, 1038), (992, 995, 1042), (410, 845, 843), (992, 1042, 1057), (1057, 1042, 1045), (1057, 1045, 1049), (1058, 1049, 1048), (1058, 1057, 1049), (1051, 1059, 1048), (1058, 1048, 1059), (1060, 1059, 1051), (1060, 1058, 1059), (1061, 1060, 1051), (1061, 1051, 1062), (1052, 1062, 1051), (1063, 1064, 1057), (992, 1057, 1064), (1065, 1063, 1057), (1058, 1065, 1057), (1066, 1067, 1064), (987, 1064, 1067), (1063, 1066, 1064), (992, 1064, 987), (1068, 1069, 1067), (985, 1067, 1069), (1066, 1068, 1067), (987, 1067, 985), (86, 85, 1069), (982, 1069, 85), (1068, 86, 1069), (985, 1069, 982), (88, 982, 85), (1070, 86, 1068), (1071, 86, 1070), (1071, 78, 86), (1072, 1070, 1068), (1073, 1066, 1063), (1073, 1074, 1066), (1075, 1063, 1065), (1075, 1073, 1063), (1076, 1065, 1058), (1076, 1075, 1065), (1060, 1076, 1058), (88, 90, 982), (1077, 1070, 1072), (1077, 1071, 1070), (1078, 1077, 1072), (1079, 1074, 1073), (1080, 1075, 1076), (1080, 1079, 1075), (1061, 1081, 1060), (1080, 1060, 1081), (1071, 83, 78), (99, 83, 1071), (1082, 99, 1071), (1077, 1082, 1071), (1083, 1084, 100), (1085, 100, 1084), (1086, 1083, 100), (99, 1086, 100), (1087, 98, 100), (1088, 1087, 100), (1085, 1088, 100), (1089, 1084, 1083), (1090, 1091, 1084), (1089, 1090, 1084), (1089, 1083, 1086), (1092, 1086, 99), (1093, 1086, 1092), (1093, 1089, 1086), (1094, 1092, 99), (1082, 1094, 99), (1095, 1092, 1094), (1096, 1093, 1092), (1097, 1096, 1092), (1098, 1097, 1092), (1095, 1098, 1092), (1078, 1094, 1082), (1095, 1094, 1078), (1078, 1082, 1077), (97, 98, 1087), (1099, 1087, 1088), (97, 1087, 115), (1099, 115, 1087), (1099, 1088, 1085), (1091, 1100, 1085), (1099, 1085, 1100), (1090, 1100, 1091), (1101, 1100, 1090), (1102, 1100, 1101), (1099, 1100, 1102), (1103, 1090, 1089), (1104, 1101, 1090), (1105, 1106, 1090), (1107, 1090, 1103), (1105, 1090, 1107), (1108, 1089, 1093), (1103, 1089, 1108), (1108, 1093, 1096), (1109, 1096, 1097), (1108, 1096, 1110), (1109, 1110, 1096), (1098, 1111, 1097), (1112, 1097, 1111), (1109, 1097, 1112), (1098, 1113, 1111), (1112, 1111, 1113), (1095, 1113, 1098), (1112, 1113, 1095), (1106, 1114, 1101), (1102, 1101, 1114), (1104, 1106, 1101), (1115, 1114, 1106), (1116, 1114, 1115), (1102, 1114, 1116), (1115, 1106, 1105), (1117, 1118, 1081), (1080, 1081, 1118), (1062, 1117, 1081), (1061, 1062, 1081), (1117, 1119, 1118), (1109, 1118, 1119), (1109, 1080, 1118), (1103, 1110, 1119), (1109, 1119, 1110), (1117, 1103, 1119), (1103, 1108, 1110), (1120, 1103, 1117), (1120, 1107, 1103), (1121, 1117, 1062), (1121, 1120, 1117), (1121, 1062, 1052), (1122, 1121, 1052), (1123, 1052, 1053), (1122, 1052, 1123), (1124, 1107, 1120), (1124, 1105, 1107), (1125, 1120, 1121), (1124, 1120, 1125), (1125, 1121, 1122), (1123, 1053, 1054), (1126, 1054, 1050), (1123, 1054, 1126), (1127, 1050, 1056), (1126, 1050, 1127), (170, 1056, 169), (1127, 1056, 1128), (170, 1128, 1056), (1129, 175, 1128), (1130, 1131, 175), (174, 1130, 175), (1129, 166, 175), (1132, 1127, 1128), (1133, 1132, 1128), (1131, 1133, 1128), (170, 1129, 1128), (1126, 1127, 1132), (148, 1132, 1133), (150, 1126, 1132), (148, 150, 1132), (147, 1133, 1131), (147, 148, 1133), (147, 1131, 1130), (145, 1130, 174), (145, 147, 1130), (145, 174, 173), (144, 145, 173), (170, 166, 1129), (1134, 225, 226), (1134, 230, 225), (1135, 1134, 226), (230, 1136, 239), (1137, 239, 1136), (1138, 235, 239), (1138, 239, 1137), (230, 1139, 1136), (1140, 1136, 1139), (1137, 1136, 1140), (1141, 1142, 1139), (1140, 1139, 1142), (230, 1141, 1139), (1143, 1142, 1141), (1144, 1142, 1143), (1140, 1142, 1144), (1134, 1141, 230), (1145, 1143, 1141), (1146, 1145, 1141), (1134, 1146, 1141), (262, 247, 248), (1147, 248, 249), (1147, 262, 248), (1147, 249, 250), (1148, 250, 245), (1148, 1147, 250), (1149, 245, 237), (1149, 1148, 245), (1149, 237, 238), (1150, 238, 235), (1149, 238, 1150), (1150, 235, 1138), (1147, 263, 262), (1151, 272, 263), (1151, 263, 1147), (1152, 1153, 1154), (1155, 1154, 1153), (1156, 1152, 1154), (434, 1156, 1154), (1157, 1154, 1155), (434, 1154, 1157), (1152, 1158, 1153), (1155, 1153, 1158), (1159, 1160, 1158), (1161, 1158, 1160), (1152, 1159, 1158), (1162, 1155, 1158), (1161, 1162, 1158), (271, 272, 1160), (1151, 1160, 272), (1159, 271, 1160), (1163, 1161, 1160), (1151, 1163, 1160), (269, 271, 1159), (283, 1159, 1152), (269, 1159, 283), (1156, 435, 1152), (304, 1152, 435), (283, 1152, 304), (434, 435, 1156), (1164, 1155, 1162), (1157, 1155, 1164), (1165, 1162, 1161), (1164, 1162, 1165), (1166, 1165, 1163), (1167, 1166, 1163), (1167, 1163, 1168), (1151, 1168, 1163), (1169, 1165, 1166), (1169, 1164, 1165), (1170, 1169, 1166), (1171, 1170, 1166), (1167, 1171, 1166), (1172, 1164, 1169), (434, 1157, 1164), (1173, 434, 1164), (1174, 1173, 1164), (1175, 1174, 1164), (1172, 1175, 1164), (1170, 1176, 1169), (1177, 1169, 1176), (1172, 1169, 1177), (1171, 1176, 1170), (1178, 1176, 1171), (1179, 434, 1173), (1179, 476, 434), (1180, 1179, 1173), (1181, 1180, 1173), (1182, 1181, 1173), (1174, 1182, 1173), (1183, 475, 476), (1183, 1026, 475), (1179, 1183, 476), (1027, 1026, 1183), (1184, 1183, 1179), (1185, 1027, 1183), (1184, 1185, 1183), (1186, 1184, 1179), (1180, 1186, 1179), (1187, 1027, 1185), (1025, 1027, 1187), (1187, 1185, 1184), (1188, 1184, 1186), (1187, 1184, 1188), (1188, 1186, 1180), (1182, 1180, 1181), (1189, 1180, 1182), (1190, 1188, 1180), (1189, 1190, 1180), (1175, 1182, 1174), (1175, 1189, 1182), (1191, 1192, 1188), (1193, 1188, 1192), (1194, 1191, 1188), (1190, 1194, 1188), (1193, 1187, 1188), (1195, 1196, 1192), (1197, 1192, 1196), (1198, 1195, 1192), (1191, 1198, 1192), (1197, 1193, 1192), (1144, 1143, 1196), (1145, 1196, 1143), (1195, 1144, 1196), (1145, 1197, 1196), (1199, 1144, 1195), (1140, 1144, 1199), (1199, 1195, 1198), (1200, 1198, 1191), (1200, 1199, 1198), (1201, 1191, 1194), (1201, 1200, 1191), (1202, 1194, 1190), (1202, 1201, 1194), (1202, 1190, 1189), (1202, 1189, 1175), (1025, 1187, 1193), (1024, 1193, 1197), (1025, 1193, 1024), (1023, 1197, 1145), (1024, 1197, 1023), (1022, 1145, 1146), (1023, 1145, 1022), (1203, 1022, 1146), (1204, 1203, 1146), (1134, 1204, 1146), (1203, 1020, 1022), (1040, 1020, 1203), (1040, 1021, 1020), (1204, 1040, 1203), (1039, 1040, 1204), (1135, 1204, 1134), (1135, 1039, 1204), (1172, 1202, 1175), (1205, 1140, 1199), (1206, 1205, 1199), (1207, 1206, 1199), (1200, 1207, 1199), (1137, 1140, 1205), (1137, 1205, 1206), (1208, 1206, 1207), (1209, 1206, 1208), (1209, 1137, 1206), (1210, 1207, 1200), (1211, 1208, 1207), (1210, 1211, 1207), (1212, 1200, 1201), (1212, 1210, 1200), (1213, 1201, 1202), (1213, 1212, 1201), (1172, 1177, 1202), (1214, 1202, 1177), (1214, 1213, 1202), (1215, 1214, 1177), (1178, 1215, 1177), (1178, 1208, 1211), (1171, 1209, 1208), (1178, 1171, 1208), (1215, 1211, 1210), (1178, 1211, 1215), (1214, 1210, 1212), (1215, 1210, 1214), (1214, 1212, 1213), (1150, 1137, 1209), (1150, 1138, 1137), (1216, 1209, 1171), (1216, 1150, 1209), (1216, 1171, 1217), (1167, 1217, 1171), (1148, 1216, 1217), (1168, 1218, 1217), (1147, 1217, 1219), (1167, 1168, 1217), (1148, 1217, 1147), (1149, 1150, 1216), (1149, 1216, 1148), (1168, 1219, 1218), (1151, 1219, 1168), (1151, 1147, 1219), (1220, 1123, 1126), (151, 1220, 1126), (150, 151, 1126), (1125, 1123, 1220), (1125, 1122, 1123), (1221, 1220, 151), (1221, 1125, 1220), (152, 1221, 151), (1124, 1125, 1221), (1124, 1221, 152), (1124, 152, 153), (1115, 153, 154), (1124, 153, 1105), (1115, 1105, 153), (108, 109, 154), (1115, 154, 109), (1116, 1115, 109), (110, 1116, 109), (110, 111, 1116), (114, 1116, 111), (114, 113, 1116), (1102, 1116, 113), (115, 1102, 113), (1099, 1102, 115), (1112, 1079, 1080), (1109, 1112, 1080), (415, 325, 326), (1222, 326, 321), (1222, 415, 326), (1223, 321, 327), (1223, 1222, 321), (436, 327, 308), (436, 1223, 327), (414, 415, 1222), (1224, 1222, 1223), (1224, 414, 1222), (1225, 1223, 436), (1225, 1224, 1223), (1226, 436, 437), (1226, 1225, 436), (1227, 1226, 437), (424, 1227, 437), (413, 414, 1224), (845, 1224, 1225), (845, 413, 1224), (843, 1225, 1226), (843, 845, 1225), (1227, 1228, 1226), (750, 1226, 1228), (750, 843, 1226), (420, 1228, 1227), (549, 750, 1228), (420, 549, 1228), (424, 420, 1227), (409, 413, 845), (23, 22, 20), (32, 26, 31), (1229, 34, 11), (1230, 34, 1229), (33, 34, 1230), (1229, 11, 1231), (891, 1230, 1232), (891, 33, 1230), (884, 1232, 1233), (884, 891, 1232), (1234, 11, 0), (1231, 11, 1234), (1231, 1234, 1235), (1236, 1235, 298), (1231, 1235, 1236), (1236, 298, 425), (1234, 0, 4), (1237, 4, 39), (1234, 4, 1237), (1238, 39, 384), (1238, 1237, 39), (1239, 384, 385), (1239, 1238, 384), (1240, 1239, 385), (386, 1240, 385), (1241, 1240, 386), (142, 176, 172), (163, 187, 162), (263, 260, 261), (306, 288, 307), (311, 313, 314), (313, 306, 307), (330, 329, 317), (49, 48, 333), (330, 333, 329), (346, 342, 344), (346, 344, 345), (1242, 346, 345), (1243, 1241, 386), (1243, 386, 365), (1243, 361, 348), (349, 1243, 348), (1243, 380, 361), (1243, 378, 380), (1243, 365, 378), (349, 353, 1243), (1244, 1243, 353), (1245, 346, 1246), (1242, 1246, 346), (1245, 350, 346), (1245, 351, 350), (1247, 352, 351), (1245, 1247, 351), (1244, 353, 352), (1247, 1244, 352), (1248, 345, 331), (1242, 345, 1248), (1248, 331, 332), (1248, 332, 320), (316, 1248, 320), (323, 1249, 1248), (322, 1248, 316), (323, 1248, 322), (1234, 1237, 1238), (1234, 1238, 1239), (1234, 1239, 1240), (1242, 1240, 1241), (1234, 1240, 1242), (1244, 1241, 1243), (1245, 1246, 1241), (1242, 1241, 1246), (1247, 1241, 1244), (1245, 1241, 1247), (1250, 1251, 1252), (1253, 1250, 1252), (1250, 1254, 1251), (1250, 1255, 1254), (1250, 1256, 1255), (1250, 1257, 1256), (1250, 1249, 1257), (1234, 1248, 1249), (1235, 1234, 1249), (1258, 1235, 1249), (1259, 1258, 1249), (1260, 1259, 1249), (1261, 1260, 1249), (1250, 1261, 1249), (1234, 1242, 1248), (396, 1252, 1251), (396, 1253, 1252), (389, 1251, 1254), (389, 388, 1251), (394, 1251, 388), (394, 396, 1251), (387, 1254, 1255), (387, 389, 1254), (390, 1255, 1256), (390, 387, 1255), (324, 1256, 1257), (391, 390, 1256), (392, 391, 1256), (416, 1256, 324), (392, 1256, 416), (418, 1253, 396), (400, 396, 398), (403, 396, 400), (408, 396, 403), (408, 418, 396), (323, 1257, 1249), (324, 1257, 323), (298, 1235, 1258), (422, 1258, 1259), (298, 1258, 422), (423, 1259, 1260), (423, 422, 1259), (421, 1260, 1261), (421, 423, 1260), (421, 1261, 1250), (417, 1250, 1253), (421, 1250, 417), (417, 1253, 418), (1236, 425, 428), (1262, 428, 441), (1236, 428, 1262), (1263, 441, 876), (1263, 1262, 441), (1264, 876, 872), (1264, 1263, 876), (1265, 1264, 872), (566, 440, 571), (597, 600, 598), (609, 621, 626), (615, 609, 626), (615, 626, 628), (614, 615, 628), (638, 630, 637), (578, 613, 587), (667, 501, 666), (782, 768, 775), (688, 691, 839), (840, 1266, 839), (1267, 839, 1266), (688, 839, 1267), (1267, 1268, 1269), (1270, 1269, 1268), (686, 1267, 1269), (844, 1269, 1270), (844, 686, 1269), (1267, 1266, 1268), (1271, 1268, 1266), (1271, 1270, 1268), (1272, 1271, 1266), (688, 1267, 686), (848, 1270, 1271), (1273, 844, 1270), (848, 1273, 1270), (848, 1271, 1272), (1273, 685, 844), (683, 685, 1273), (683, 1273, 847), (848, 847, 1273), (1274, 1266, 840), (1275, 1272, 1266), (1274, 1275, 1266), (888, 840, 836), (1274, 840, 888), (894, 836, 841), (892, 888, 836), (894, 892, 836), (910, 841, 842), (911, 841, 910), (894, 841, 911), (1275, 848, 1272), (1275, 852, 850), (858, 852, 1275), (1275, 850, 848), (881, 1275, 880), (912, 858, 1275), (914, 912, 1275), (917, 914, 1275), (919, 917, 1275), (881, 919, 1275), (864, 863, 660), (1265, 872, 877), (1265, 877, 1276), (879, 1276, 877), (1277, 1276, 879), (1236, 1265, 1276), (1236, 1276, 1277), (1236, 1262, 1263), (1236, 1263, 1264), (1236, 1264, 1265), (1236, 1277, 1278), (1279, 1236, 1278), (1279, 1231, 1236), (1279, 1229, 1231), (1279, 1230, 1229), (1279, 1232, 1230), (1279, 1233, 1232), (1279, 1280, 1233), (1279, 1281, 1280), (880, 1277, 879), (878, 880, 879), (1275, 1278, 1277), (880, 1275, 1277), (1274, 1278, 1275), (1274, 1279, 1278), (884, 1233, 1280), (885, 1280, 1281), (884, 1280, 885), (887, 885, 1281), (888, 1281, 1279), (886, 887, 1281), (888, 886, 1281), (1274, 888, 1279), (903, 883, 899), (926, 921, 928), (938, 967, 968), (938, 968, 966), (966, 968, 970), (966, 970, 781), (1282, 66, 65), (1283, 91, 66), (1283, 66, 1282), (1284, 65, 68), (1284, 1282, 65), (1285, 68, 712), (1284, 68, 1285), (1286, 712, 705), (1287, 712, 1286), (1285, 712, 1287), (1288, 705, 974), (1286, 705, 1288), (1289, 974, 703), (1288, 974, 1289), (1289, 703, 976), (1290, 979, 977), (1290, 1291, 979), (1283, 977, 91), (1283, 1290, 977), (1292, 1000, 975), (1293, 976, 1000), (1293, 1000, 1292), (1294, 975, 706), (1292, 975, 1294), (1295, 706, 707), (1294, 706, 1295), (1293, 1289, 976), (1296, 468, 471), (1297, 469, 468), (1297, 468, 1296), (1298, 471, 1001), (1296, 471, 1298), (1299, 1001, 1003), (1298, 1001, 1299), (1300, 1003, 1005), (1299, 1003, 1300), (1301, 1005, 1008), (1300, 1005, 1301), (1302, 707, 497), (1303, 707, 1302), (1295, 707, 1303), (1297, 497, 469), (1302, 497, 1297), (1304, 990, 988), (1305, 999, 990), (1305, 990, 1304), (1306, 988, 983), (1304, 988, 1306), (1307, 1306, 983), (1308, 1010, 1011), (1309, 1011, 1009), (1308, 1011, 1309), (1310, 1009, 999), (1310, 1309, 1009), (1305, 1310, 999), (1291, 983, 979), (1291, 1307, 983), (1301, 1008, 1010), (1301, 1010, 1308), (1030, 1028, 1029), (1304, 1283, 1282), (1311, 1304, 1282), (1284, 1311, 1282), (1304, 1306, 1307), (1304, 1307, 1291), (1304, 1291, 1290), (1304, 1290, 1283), (1305, 1304, 1311), (1284, 1312, 1311), (1313, 1311, 1312), (1310, 1311, 1313), (1305, 1311, 1310), (1285, 1314, 1312), (1315, 1312, 1314), (1284, 1285, 1312), (1313, 1312, 1315), (1288, 1289, 1314), (1316, 1314, 1289), (1286, 1288, 1314), (1287, 1286, 1314), (1285, 1287, 1314), (1315, 1314, 1316), (1316, 1289, 1295), (1293, 1295, 1289), (1313, 1308, 1309), (1310, 1313, 1309), (1313, 1301, 1308), (1313, 1300, 1301), (1313, 1299, 1300), (1313, 1298, 1299), (1315, 1296, 1298), (1313, 1315, 1298), (1316, 1297, 1296), (1315, 1316, 1296), (1295, 1302, 1297), (1316, 1295, 1297), (1295, 1303, 1302), (1293, 1294, 1295), (1293, 1292, 1294), (1036, 1030, 1033), (1034, 1030, 1036), (1034, 1036, 1037), (1034, 1037, 1043), (1038, 1043, 1037), (1039, 167, 1035), (1135, 223, 167), (1135, 167, 1039), (1074, 1068, 1066), (1074, 1072, 1068), (1078, 1072, 1074), (1079, 1078, 1074), (1095, 1078, 1079), (1112, 1095, 1079), (1079, 1073, 1075), (1080, 1076, 1060), (1091, 1085, 1084), (1104, 1090, 1106), (1131, 1128, 175), (223, 226, 227), (1135, 226, 223), (1165, 1161, 1163), (1178, 1177, 1176), (1219, 1217, 1218), (1317, 1318, 1319), (1320, 1319, 1318), (1321, 1317, 1319), (1322, 1321, 1319), (1323, 1319, 1320), (1322, 1319, 1323), (1317, 1324, 1318), (1325, 1324, 1317), (1326, 1324, 1325), (1321, 1327, 1317), (1328, 1317, 1329), (1325, 1317, 1328), (1330, 1329, 1327), (1321, 1330, 1327), (1322, 1330, 1321), (1331, 1330, 1322), (1332, 1326, 1325), (1333, 1318, 1324), (1323, 1320, 1318), (1333, 1323, 1318), (1334, 1324, 1326), (1335, 1333, 1324), (1336, 1335, 1324), (1337, 1336, 1324), (1334, 1337, 1324), (1334, 1326, 1332), (1337, 1338, 1336), (1329, 1317, 1327), (1339, 1329, 1330), (1328, 1329, 1340), (1341, 1340, 1329), (1341, 1329, 1339), (1342, 1339, 1330), (1342, 1330, 1331), (1342, 1331, 1343), (1344, 1342, 1343), (1325, 1345, 1346), (1347, 1346, 1345), (1348, 1325, 1346), (1349, 1348, 1346), (1350, 1349, 1346), (1347, 1350, 1346), (1325, 1340, 1345), (1351, 1345, 1340), (1352, 1345, 1351), (1352, 1347, 1345), (1325, 1328, 1340), (1353, 1351, 1340), (1348, 1332, 1325), (1354, 1351, 1353), (1354, 1352, 1351), (1354, 1353, 1355), (1356, 1357, 1350), (1347, 1356, 1350), (1352, 1356, 1347), (1352, 1358, 1356), (1341, 1353, 1340), (1341, 1359, 1353), (1355, 1353, 1359), (1360, 1359, 1361), (1341, 1339, 1359), (1362, 1359, 1360), (1355, 1359, 1362), (1363, 1361, 1339), (1360, 1361, 1363), (1363, 1339, 1342), (1344, 1363, 1342), (1344, 1360, 1363), (1344, 1364, 1360), (1365, 1360, 1364), (1366, 1367, 1360), (1368, 1360, 1367), (1369, 1366, 1360), (1365, 1369, 1360), (1370, 1362, 1360), (1371, 1370, 1360), (1372, 1371, 1360), (1373, 1372, 1360), (1374, 1373, 1360), (1375, 1374, 1360), (1368, 1375, 1360), (1376, 1365, 1364), (1368, 1377, 1378), (1379, 1378, 1377), (1380, 1368, 1378), (1379, 1380, 1378), (1368, 1381, 1377), (1382, 1377, 1381), (1382, 1379, 1377), (1368, 1367, 1381), (1383, 1381, 1367), (1382, 1381, 1383), (1384, 1367, 1366), (1383, 1367, 1384), (1384, 1366, 1369), (1385, 1369, 1365), (1386, 1369, 1385), (1384, 1369, 1386), (1387, 1365, 1376), (1388, 1365, 1387), (1389, 1362, 1370), (1390, 1362, 1389), (1389, 1370, 1371), (1391, 1371, 1372), (1391, 1389, 1371), (1392, 1372, 1373), (1391, 1372, 1392), (1393, 1373, 1374), (1392, 1373, 1393), (1393, 1374, 1375), (1394, 1375, 1368), (1395, 1375, 1394), (1393, 1375, 1395), (1396, 1368, 1380), (1397, 1368, 1396), (1394, 1368, 1397), (1398, 1380, 1379), (1399, 1380, 1398), (1396, 1380, 1399), (1386, 1400, 1388), (1386, 1385, 1400), (1394, 1397, 1401), (1339, 1361, 1359), (1334, 1332, 1348), (1334, 1348, 1349), (1350, 1334, 1349), (1350, 1402, 1334), (1357, 1403, 1402), (1350, 1357, 1402), (1404, 1405, 1403), (1404, 1406, 1405), (1357, 1404, 1403), (1407, 1323, 1333), (1407, 1333, 1408), (1409, 1408, 1333), (1410, 1408, 1409), (1410, 1409, 1411), (1412, 1411, 1413), (1412, 1410, 1411), (1414, 1412, 1413), (1415, 1414, 1413), (1322, 1323, 1407), (1416, 1333, 1335), (1417, 1333, 1416), (1417, 1418, 1333), (1409, 1333, 1418), (1416, 1335, 1336), (1419, 1416, 1336), (1420, 1419, 1336), (1421, 1420, 1336), (1422, 1421, 1336), (1398, 1379, 1423), (1382, 1423, 1379), (1424, 1398, 1423), (1425, 1424, 1423), (1426, 1425, 1423), (1382, 1426, 1423), (1427, 1398, 1424), (1399, 1398, 1427), (1427, 1424, 1425), (1428, 1420, 1421), (1428, 1429, 1420), (1422, 1425, 1421), (1430, 1421, 1425), (1430, 1428, 1421), (1431, 1427, 1425), (1432, 1431, 1425), (1433, 1432, 1425), (1434, 1433, 1425), (1422, 1434, 1425), (1426, 1430, 1425), (1435, 1427, 1431), (1435, 1399, 1427), (1436, 1431, 1432), (1436, 1435, 1431), (1437, 1432, 1433), (1437, 1436, 1432), (1438, 1433, 1434), (1437, 1433, 1438), (1439, 1434, 1422), (1438, 1434, 1439), (1440, 1441, 1429), (1413, 1441, 1440), (1442, 1440, 1429), (1428, 1442, 1429), (1443, 1440, 1442), (1444, 1413, 1440), (1445, 1444, 1440), (1443, 1445, 1440), (1446, 1442, 1428), (1446, 1443, 1442), (1447, 1428, 1430), (1446, 1428, 1447), (1447, 1430, 1426), (1415, 1413, 1444), (1415, 1444, 1445), (1448, 1415, 1445), (1449, 1445, 1450), (1443, 1450, 1445), (1448, 1445, 1449), (1448, 1414, 1415), (1448, 1449, 1414), (1388, 1449, 1450), (1386, 1388, 1450), (1386, 1450, 1443), (1388, 1387, 1449), (1446, 1386, 1443), (1384, 1386, 1446), (1383, 1447, 1426), (1382, 1383, 1426), (1384, 1446, 1447), (1383, 1384, 1447), (1422, 1336, 1338), (1439, 1422, 1338), (1451, 1338, 1452), (1453, 1454, 1338), (1439, 1338, 1454), (1451, 1453, 1338), (1452, 1338, 1337), (1452, 1337, 1455), (1456, 1457, 1458), (1459, 1458, 1457), (1460, 1456, 1458), (1460, 1458, 1461), (1459, 1461, 1458), (1456, 1462, 1457), (1456, 1401, 1462), (1463, 1394, 1401), (1456, 1463, 1401), (1395, 1394, 1463), (1460, 1463, 1456), (1395, 1463, 1460), (1452, 1464, 1465), (1466, 1465, 1464), (1467, 1452, 1465), (1460, 1467, 1465), (1466, 1460, 1465), (1452, 1468, 1464), (1466, 1464, 1468), (1452, 1469, 1468), (1466, 1468, 1470), (1471, 1470, 1468), (1452, 1455, 1469), (1451, 1452, 1467), (1460, 1472, 1467), (1473, 1467, 1472), (1473, 1451, 1467), (1460, 1461, 1472), (1459, 1472, 1461), (1459, 1473, 1472), (1466, 1474, 1460), (1395, 1460, 1474), (1470, 1475, 1474), (1393, 1474, 1475), (1466, 1470, 1474), (1393, 1395, 1474), (1476, 1477, 1475), (1392, 1475, 1477), (1470, 1476, 1475), (1392, 1393, 1475), (1478, 1479, 1477), (1391, 1477, 1479), (1476, 1478, 1477), (1391, 1392, 1477), (1480, 1479, 1478), (1481, 1479, 1480), (1482, 1389, 1479), (1391, 1479, 1389), (1483, 1478, 1476), (1484, 1478, 1483), (1480, 1478, 1484), (1471, 1476, 1470), (1471, 1483, 1476), (1485, 1484, 1483), (1405, 1485, 1483), (1486, 1484, 1485), (1480, 1484, 1486), (1406, 1485, 1405), (1486, 1485, 1404), (1480, 1486, 1404), (1356, 1480, 1404), (1481, 1480, 1356), (1358, 1481, 1356), (1482, 1390, 1389), (1358, 1390, 1482), (1358, 1482, 1481), (1402, 1337, 1334), (1487, 1455, 1337), (1487, 1337, 1488), (1402, 1488, 1337), (1471, 1468, 1469), (1471, 1469, 1455), (1487, 1471, 1455), (1488, 1483, 1471), (1403, 1483, 1488), (1403, 1405, 1483), (1487, 1488, 1471), (1403, 1488, 1402), (1322, 1408, 1489), (1490, 1489, 1408), (1491, 1322, 1489), (1492, 1491, 1489), (1492, 1489, 1490), (1322, 1407, 1408), (1490, 1408, 1410), (1343, 1331, 1322), (1491, 1343, 1322), (1344, 1343, 1491), (1344, 1491, 1364), (1493, 1494, 1491), (1492, 1493, 1491), (1376, 1364, 1494), (1493, 1376, 1494), (1490, 1410, 1412), (1449, 1412, 1414), (1449, 1490, 1412), (1449, 1492, 1490), (1387, 1376, 1493), (1387, 1493, 1492), (1387, 1492, 1449), (1494, 1364, 1491), (1385, 1365, 1388), (1400, 1385, 1388), (1358, 1362, 1390), (1352, 1362, 1358), (1355, 1362, 1352), (1354, 1355, 1352), (1429, 1416, 1419), (1429, 1417, 1416), (1429, 1419, 1420), (1441, 1418, 1417), (1441, 1409, 1418), (1429, 1441, 1417), (1411, 1409, 1441), (1413, 1411, 1441), (1396, 1399, 1435), (1396, 1435, 1436), (1495, 1396, 1436), (1437, 1495, 1436), (1397, 1396, 1495), (1496, 1397, 1495), (1497, 1496, 1495), (1497, 1495, 1437), (1462, 1397, 1496), (1462, 1496, 1457), (1498, 1457, 1496), (1498, 1496, 1497), (1459, 1457, 1498), (1499, 1454, 1453), (1500, 1439, 1454), (1499, 1500, 1454), (1473, 1453, 1451), (1473, 1499, 1453), (1500, 1438, 1439), (1501, 1437, 1438), (1500, 1501, 1438), (1501, 1497, 1437), (1498, 1497, 1501), (1502, 1501, 1500), (1502, 1498, 1501), (1499, 1502, 1500), (1459, 1498, 1502), (1473, 1502, 1499), (1459, 1502, 1473), (1401, 1397, 1462), (1481, 1482, 1479), (1404, 1485, 1406), (1356, 1404, 1357)])
me_indirect_bonding_modelrami_024.use_remesh_preserve_volume = False
me_indirect_bonding_modelrami_024.use_remesh_preserve_attributes = False
me_indirect_bonding_modelrami_024.use_mirror_vertex_groups = False
me_indirect_bonding_modelrami_024.update()

# ---- objects
ob_window_bracket = bpy.data.objects.new('window_bracket', me_indirect_bonding_modelrami_024)

# ---- transforms, parenting, visibility, modifiers, constraints
ob_window_bracket.location = (-1.49e-08, -1.49e-08, 0.0)
ob_window_bracket.lineart.crease_threshold = 0.0

# ---- collection membership
col_collection_1.objects.link(ob_window_bracket)

# ---- scene / render settings (as saved in the file)
scene.frame_start = 1; scene.frame_end = 250; scene.frame_set(1)
scene.render.engine = 'BLENDER_EEVEE_NEXT'
scene.render.resolution_percentage = 50
scene.render.dither_intensity = 0.0
scene.cycles.use_denoising = False
scene.cycles.samples = 128
scene.cycles.sampling_pattern = 'TABULATED_SOBOL'
scene.cycles.light_sampling_threshold = 0.0
scene.cycles.use_adaptive_sampling = False
scene.cycles.use_light_tree = False
scene.cycles.blur_glossy = 0.0
scene.cycles.sample_clamp_indirect = 0.0
scene.view_settings.view_transform = 'Standard'
bpy.context.view_layer.update()

# ---- added for rendering (the .blend has no active camera and no usable light): camera, sun
cam_auto = bpy.data.cameras.new('AutoCamera')
cam_auto.lens = 50.0
cam_auto.sensor_width = 36.0
cam_auto.clip_end = 1000.0
ob_auto_camera = bpy.data.objects.new('AutoCamera', cam_auto)
scene.collection.objects.link(ob_auto_camera)
ob_auto_camera.location = (5.30881, -6.23438, 5.51382)
ob_auto_camera.rotation_euler = (1.09748, -7.21219e-08, 0.694738)
scene.camera = ob_auto_camera
light_auto_sun = bpy.data.lights.new('AutoSun', 'SUN')
light_auto_sun.energy = 3.0
light_auto_sun.angle = 0.0523599
ob_auto_sun = bpy.data.objects.new('AutoSun', light_auto_sun)
scene.collection.objects.link(ob_auto_sun)
ob_auto_sun.rotation_euler = (0.872665, 0.174533, 0.523599)
bpy.context.view_layer.update()

